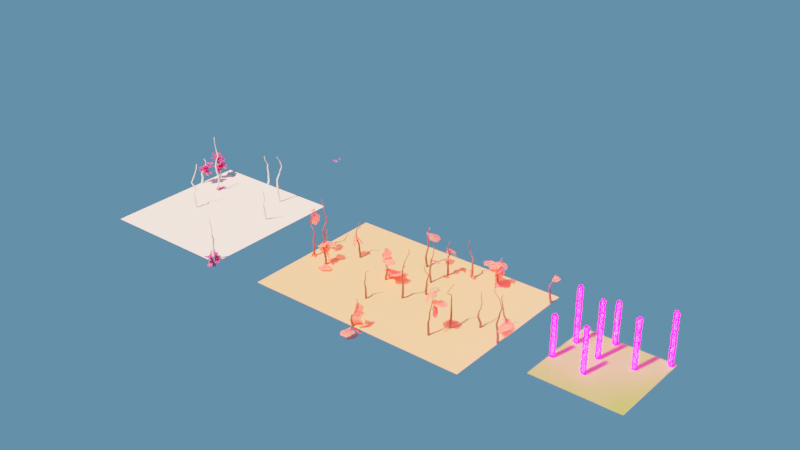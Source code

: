 # Source: LowpolyGeometrynodeTree.blend  (saved by Blender 3.2.0; exported with 4.5.12 LTS)
import bpy
from mathutils import Matrix  # noqa: F401  (used for matrix-valued properties, if any)

bpy.ops.wm.read_factory_settings(use_empty=True)
scene = bpy.context.scene
scene.name = 'Scene'

# ---- collections
col_collection = bpy.data.collections.new('Collection'); scene.collection.children.link(col_collection)
col_leavesone = bpy.data.collections.new('LeavesOne'); scene.collection.children.link(col_leavesone)
col_leavestwo = bpy.data.collections.new('LeavesTwo'); scene.collection.children.link(col_leavestwo)
col_treespawners = bpy.data.collections.new('TreeSpawners'); scene.collection.children.link(col_treespawners)

# ---- images (referenced by path relative to the original .blend; pixels are not part of the script)
import os
ASSET_DIR = os.environ.get("B2B_ASSET_DIR", "")  # directory of the original .blend (textures are referenced by path, not embedded)
HERE = os.path.dirname(os.path.abspath(__file__))  # packed textures are extracted next to this script under _unpacked/

def load_image(name, relpath, width, height, colorspace="sRGB"):
    """Load a texture the original file referenced (path relative to the .blend, or extracted next to this script)."""
    p = next((c for c in (os.path.join(HERE, relpath), os.path.join(ASSET_DIR, relpath)) if relpath and os.path.exists(c)), "")
    if p:
        img = bpy.data.images.load(p, check_existing=True)
        img.name = name
    else:  # same state as the original file: an image datablock whose file is absent (Cycles renders it pink)
        img = bpy.data.images.new(name, width, height)
        img.source = "FILE"
        img.filepath = "//" + (relpath or name)
    img.colorspace_settings.name = colorspace
    return img
img_italiancypress_png = load_image('ItalianCypress.png', 'resources/ItalianCypress.png', 1024, 1024, 'sRGB')
img_tree_leaf_texture_plant_green_transparent_png_1407608_png = load_image('tree-leaf-texture-plant-green-transparent-png-1407608.png', 'resources/tree-leaf-texture-plant-green-transparent-png-1407608.png', 1024, 1024, 'sRGB')
img_leaves2_png = load_image('Leaves2.png', 'resources/Leaves2.png', 1024, 1024, 'sRGB')

# ---- materials (node trees are filled in below, after node groups)
mat_italiancypress = bpy.data.materials.new('ItalianCypress')
mat_italiancypress.alpha_threshold = 0.4471
mat_leave = bpy.data.materials.new('Leave')
mat_leaves2 = bpy.data.materials.new('Leaves2')
mat_leaves2.alpha_threshold = 0.1911
mat_material = bpy.data.materials.new('Material')
mat_evergreentree_001 = bpy.data.materials.new('EverGreenTree.001')
mat_woodmaterial = bpy.data.materials.new('WoodMaterial')
mat_ground = bpy.data.materials.new('Ground')

# ---- node groups
ng_evergreenbasedonsurface = bpy.data.node_groups.new('EverGreenBasedOnSurface', 'GeometryNodeTree')
_s = ng_evergreenbasedonsurface.interface.new_socket(name='Instances', in_out='OUTPUT', socket_type='NodeSocketGeometry')
_s = ng_evergreenbasedonsurface.interface.new_socket(name='CurveUV', in_out='OUTPUT', socket_type='NodeSocketVector')
_s = ng_evergreenbasedonsurface.interface.new_socket(name='CurveLengths', in_out='OUTPUT', socket_type='NodeSocketVector')
_s = ng_evergreenbasedonsurface.interface.new_socket(name='Unique Pos Of Each tree', in_out='OUTPUT', socket_type='NodeSocketVector')
_s = ng_evergreenbasedonsurface.interface.new_socket(name='Mesh', in_out='INPUT', socket_type='NodeSocketGeometry')
_s = ng_evergreenbasedonsurface.interface.new_socket(name='Seed', in_out='INPUT', socket_type='NodeSocketInt')
_s = ng_evergreenbasedonsurface.interface.new_socket(name='Tree Length Min', in_out='INPUT', socket_type='NodeSocketFloat')
_s = ng_evergreenbasedonsurface.interface.new_socket(name='Tree Length Max', in_out='INPUT', socket_type='NodeSocketFloat')
_s.default_value = 1.0
_s = ng_evergreenbasedonsurface.interface.new_socket(name='Tree Beging Place', in_out='INPUT', socket_type='NodeSocketFloat')
_s.default_value = 0.5
_s.min_value = 0.0
_s.max_value = 1.0
_s = ng_evergreenbasedonsurface.interface.new_socket(name='TreeTrunkRadius', in_out='INPUT', socket_type='NodeSocketFloat')
_s.default_value = 0.1
_s.min_value = -1e+04
_s.max_value = 1e+04
_s = ng_evergreenbasedonsurface.interface.new_socket(name='Tree Upper Part', in_out='INPUT', socket_type='NodeSocketFloat')
_s.default_value = 0.7
_s.min_value = -1e+04
_s.max_value = 1e+04
_s = ng_evergreenbasedonsurface.interface.new_socket(name='Trees Density Factor', in_out='INPUT', socket_type='NodeSocketFloat')
_s.subtype = 'FACTOR'
_s.default_value = 1.0
_s.min_value = 0.0
_s.max_value = 1.0
_s = ng_evergreenbasedonsurface.interface.new_socket(name='LeavesSize', in_out='INPUT', socket_type='NodeSocketFloat')
_s.default_value = 0.5
_s.min_value = -1e+04
_s.max_value = 1e+04
_s = ng_evergreenbasedonsurface.interface.new_socket(name='Leaves Densioty Factor', in_out='INPUT', socket_type='NodeSocketFloat')
_s.subtype = 'FACTOR'
_s.default_value = 10.0
_s.min_value = 0.0
_s.max_value = 100.0
ng_evergreenbasedonsurface.is_modifier = True
# nodes of 'EverGreenBasedOnSurface' reference scene objects; filled in after objects exist
ng_geometry_nodes = bpy.data.node_groups.new('Geometry Nodes', 'GeometryNodeTree')
_s = ng_geometry_nodes.interface.new_socket(name='Geometry', in_out='OUTPUT', socket_type='NodeSocketGeometry')
_s = ng_geometry_nodes.interface.new_socket(name='CurveUV', in_out='OUTPUT', socket_type='NodeSocketVector')
_s = ng_geometry_nodes.interface.new_socket(name='CurveLengths', in_out='OUTPUT', socket_type='NodeSocketVector')
_s = ng_geometry_nodes.interface.new_socket(name='Unique Pos Of Each tree', in_out='OUTPUT', socket_type='NodeSocketVector')
_s = ng_geometry_nodes.interface.new_socket(name='Geometry', in_out='INPUT', socket_type='NodeSocketGeometry')
_s = ng_geometry_nodes.interface.new_socket(name='Seed', in_out='INPUT', socket_type='NodeSocketInt')
_s = ng_geometry_nodes.interface.new_socket(name='Leaves Densioty Factor', in_out='INPUT', socket_type='NodeSocketFloat')
_s.subtype = 'FACTOR'
_s.default_value = 0.2267
_s.min_value = 0.0
_s.max_value = 100.0
_s = ng_geometry_nodes.interface.new_socket(name='LeavesSize', in_out='INPUT', socket_type='NodeSocketFloat')
_s.default_value = 0.5
_s.min_value = -1e+04
_s.max_value = 1e+04
_s = ng_geometry_nodes.interface.new_socket(name='Trees Density Factor', in_out='INPUT', socket_type='NodeSocketFloat')
_s.subtype = 'FACTOR'
_s.default_value = 0.03333
_s.min_value = 0.0
_s.max_value = 1.0
ng_geometry_nodes.is_modifier = True
_N = ng_geometry_nodes.nodes; _L = ng_geometry_nodes.links
n0 = _N.new('NodeGroupOutput'); n0.name = 'Group Output'; n0.location = (680, 40)
n1 = _N.new('NodeReroute'); n1.name = 'Reroute'; n1.location = (-100, -180)
n1.width = 16
n1.socket_idname = 'NodeSocketGeometry'
n2 = _N.new('GeometryNodeJoinGeometry'); n2.name = 'Join Geometry'; n2.location = (460, -140)
n3 = _N.new('NodeGroupInput'); n3.name = 'Group Input'; n3.location = (-340, 0)
n4 = _N.new('GeometryNodeGroup'); n4.name = 'Group'; n4.location = (80, 60)
n4.width = 246
n4.node_tree = ng_evergreenbasedonsurface
n4.inputs[2].default_value = 20.0
n4.inputs[3].default_value = 30.0
n4.inputs[4].default_value = 0.1
n4.inputs[5].default_value = 0.4
n4.inputs[6].default_value = 2.8
_L.new(n1.outputs[0], n4.inputs[0])
_L.new(n4.outputs[0], n2.inputs[0])
_L.new(n3.outputs[1], n4.inputs[1])
_L.new(n2.outputs[0], n0.inputs[0])
_L.new(n3.outputs[0], n1.inputs[0])
_L.new(n1.outputs[0], n2.inputs[0])
_L.new(n4.outputs[1], n0.inputs[1])
_L.new(n4.outputs[2], n0.inputs[2])
_L.new(n4.outputs[3], n0.inputs[3])
_L.new(n3.outputs[2], n4.inputs[9])
_L.new(n3.outputs[3], n4.inputs[8])
_L.new(n3.outputs[4], n4.inputs[7])
n0.is_active_output = True
ng_noisebranches = bpy.data.node_groups.new('NoiseBranches', 'GeometryNodeTree')
_s = ng_noisebranches.interface.new_socket(name='The Noise', in_out='OUTPUT', socket_type='NodeSocketVector')
_s.description = 'Goes between -1 and 1'
_s = ng_noisebranches.interface.new_socket(name='Noise Resolution', in_out='INPUT', socket_type='NodeSocketFloat')
_s.min_value = -1e+04
_s.max_value = 1e+04
_s = ng_noisebranches.interface.new_socket(name='Seed', in_out='INPUT', socket_type='NodeSocketFloat')
_s.default_value = 3.2
_s.min_value = -1000.0
_s.max_value = 1000.0
_s = ng_noisebranches.interface.new_socket(name='Noise Intensity', in_out='INPUT', socket_type='NodeSocketFloat')
_s.default_value = 1.3
_s.min_value = -1e+04
_s.max_value = 1e+04
_N = ng_noisebranches.nodes; _L = ng_noisebranches.links
n0 = _N.new('GeometryNodeInputPosition'); n0.name = 'Position'; n0.location = (-593, 118)
n1 = _N.new('ShaderNodeVectorMath'); n1.name = 'Vector Math.002'; n1.location = (333, 133)
n1.operation = 'MULTIPLY'
n2 = _N.new('ShaderNodeVectorMath'); n2.name = 'Vector Math.003'; n2.location = (510, 133)
n2.operation = 'MULTIPLY'
n3 = _N.new('ShaderNodeVectorMath'); n3.name = 'Vector Math'; n3.location = (-387, 82)
n4 = _N.new('ShaderNodeVectorMath'); n4.name = 'Vector Math.001'; n4.location = (-555, -65)
n4.operation = 'SCALE'
n4.inputs[3].default_value = 521.0
n5 = _N.new('ShaderNodeCombineXYZ'); n5.name = 'Combine XYZ'; n5.location = (-707, -96)
n6 = _N.new('NodeGroupInput'); n6.name = 'Group Input.001'; n6.location = (-867, -109)
n7 = _N.new('NodeGroupInput'); n7.name = 'Group Input.002'; n7.location = (244, -17)
n8 = _N.new('ShaderNodeVectorMath'); n8.name = 'Vector Math.004'; n8.location = (-107, 357)
n8.operation = 'SUBTRACT'
n8.inputs[1].default_value = (0.5, 0.5, 0.5)
n9 = _N.new('NodeGroupOutput'); n9.name = 'Group Output'; n9.location = (913, 142)
n10 = _N.new('ShaderNodeTexNoise'); n10.name = 'Noise Texture'; n10.location = (-260, 333)
n10.inputs[3].default_value = 3.0
n10.inputs[4].default_value = 0.2583
n11 = _N.new('GeometryNodeSplineParameter'); n11.name = 'Spline Parameter.001'; n11.location = (-219, -175)
n12 = _N.new('ShaderNodeVectorMath'); n12.name = 'Vector Math.005'; n12.location = (61, 377)
n12.operation = 'MULTIPLY'
n12.inputs[1].default_value = (2.0, 2.0, 2.0)
n13 = _N.new('NodeGroupInput'); n13.name = 'Group Input'; n13.location = (-745, 268)
_L.new(n0.outputs[0], n3.inputs[0])
_L.new(n3.outputs[0], n10.inputs[0])
_L.new(n5.outputs[0], n4.inputs[0])
_L.new(n4.outputs[0], n3.inputs[1])
_L.new(n1.outputs[0], n2.inputs[0])
_L.new(n2.outputs[0], n9.inputs[0])
_L.new(n13.outputs[0], n10.inputs[2])
_L.new(n6.outputs[1], n5.inputs[0])
_L.new(n6.outputs[1], n5.inputs[1])
_L.new(n6.outputs[1], n5.inputs[2])
_L.new(n7.outputs[2], n2.inputs[1])
_L.new(n10.outputs[1], n8.inputs[0])
_L.new(n8.outputs[0], n12.inputs[0])
_L.new(n12.outputs[0], n1.inputs[0])
_L.new(n11.outputs[0], n1.inputs[1])
n9.is_active_output = True
ng_noisemaintrunk = bpy.data.node_groups.new('NoiseMainTrunk', 'GeometryNodeTree')
_s = ng_noisemaintrunk.interface.new_socket(name='The Noise', in_out='OUTPUT', socket_type='NodeSocketVector')
_s.description = 'Goes between -1 and 1'
_s = ng_noisemaintrunk.interface.new_socket(name='Noise Resolution', in_out='INPUT', socket_type='NodeSocketFloat')
_s.min_value = -1e+04
_s.max_value = 1e+04
_s = ng_noisemaintrunk.interface.new_socket(name='Seed', in_out='INPUT', socket_type='NodeSocketFloat')
_s.default_value = 3.2
_s.min_value = -1000.0
_s.max_value = 1000.0
_s = ng_noisemaintrunk.interface.new_socket(name='Noise Intensity', in_out='INPUT', socket_type='NodeSocketFloat')
_s.default_value = 1.3
_s.min_value = -1e+04
_s.max_value = 1e+04
_N = ng_noisemaintrunk.nodes; _L = ng_noisemaintrunk.links
n0 = _N.new('GeometryNodeInputPosition'); n0.name = 'Position'; n0.location = (-593, 118)
n1 = _N.new('ShaderNodeVectorMath'); n1.name = 'Vector Math.002'; n1.location = (333, 133)
n1.operation = 'MULTIPLY'
n2 = _N.new('ShaderNodeVectorMath'); n2.name = 'Vector Math.003'; n2.location = (510, 133)
n2.operation = 'MULTIPLY'
n3 = _N.new('ShaderNodeVectorMath'); n3.name = 'Vector Math'; n3.location = (-387, 82)
n4 = _N.new('ShaderNodeVectorMath'); n4.name = 'Vector Math.001'; n4.location = (-555, -65)
n4.operation = 'SCALE'
n4.inputs[3].default_value = 521.0
n5 = _N.new('ShaderNodeCombineXYZ'); n5.name = 'Combine XYZ'; n5.location = (-707, -96)
n6 = _N.new('NodeGroupInput'); n6.name = 'Group Input.001'; n6.location = (-867, -109)
n7 = _N.new('GeometryNodeSplineParameter'); n7.name = 'Spline Parameter.001'; n7.location = (-219, -175)
n8 = _N.new('NodeGroupInput'); n8.name = 'Group Input.002'; n8.location = (244, -17)
n9 = _N.new('NodeGroupInput'); n9.name = 'Group Input'; n9.location = (-745, 268)
n10 = _N.new('ShaderNodeVectorMath'); n10.name = 'Vector Math.004'; n10.location = (-107, 357)
n10.operation = 'SUBTRACT'
n10.inputs[1].default_value = (0.5, 0.5, 0.5)
n11 = _N.new('ShaderNodeVectorMath'); n11.name = 'Vector Math.005'; n11.location = (113, 345)
n11.operation = 'MULTIPLY'
n11.inputs[1].default_value = (2.0, 2.0, 2.0)
n12 = _N.new('ShaderNodeTexNoise'); n12.name = 'Noise Texture'; n12.location = (-260, 333)
n12.inputs[3].default_value = 3.0
n12.inputs[4].default_value = 0.25
n13 = _N.new('ShaderNodeMath'); n13.name = 'Math.002'; n13.location = (-58, -134)
n13.operation = 'MULTIPLY'
n13.inputs[1].default_value = 3.14
n14 = _N.new('ShaderNodeMath'); n14.name = 'Math.003'; n14.location = (97, -131)
n14.width = 100
n14.operation = 'SINE'
n15 = _N.new('NodeGroupOutput'); n15.name = 'Group Output'; n15.location = (913, 142)
_L.new(n7.outputs[0], n13.inputs[0])
_L.new(n13.outputs[0], n14.inputs[0])
_L.new(n0.outputs[0], n3.inputs[0])
_L.new(n3.outputs[0], n12.inputs[0])
_L.new(n5.outputs[0], n4.inputs[0])
_L.new(n4.outputs[0], n3.inputs[1])
_L.new(n14.outputs[0], n1.inputs[1])
_L.new(n1.outputs[0], n2.inputs[0])
_L.new(n2.outputs[0], n15.inputs[0])
_L.new(n9.outputs[0], n12.inputs[2])
_L.new(n6.outputs[1], n5.inputs[0])
_L.new(n6.outputs[1], n5.inputs[1])
_L.new(n6.outputs[1], n5.inputs[2])
_L.new(n8.outputs[2], n2.inputs[1])
_L.new(n12.outputs[1], n10.inputs[0])
_L.new(n10.outputs[0], n11.inputs[0])
_L.new(n11.outputs[0], n1.inputs[0])
n15.is_active_output = True
ng_rotation_to_x_vector = bpy.data.node_groups.new('Rotation To X-Vector', 'GeometryNodeTree')
_s = ng_rotation_to_x_vector.interface.new_socket(name='X Vector', in_out='OUTPUT', socket_type='NodeSocketVector')
_s = ng_rotation_to_x_vector.interface.new_socket(name='Rotation', in_out='INPUT', socket_type='NodeSocketVector')
_s.min_value = -1e+04
_s.max_value = 1e+04
_N = ng_rotation_to_x_vector.nodes; _L = ng_rotation_to_x_vector.links
n0 = _N.new('NodeGroupInput'); n0.name = 'Group Input'; n0.location = (-993, 46)
n1 = _N.new('ShaderNodeMath'); n1.name = 'Math.014'; n1.location = (-542, 87)
n1.operation = 'COSINE'
n2 = _N.new('ShaderNodeMath'); n2.name = 'Math'; n2.location = (-309, 249)
n2.operation = 'MULTIPLY'
n3 = _N.new('ShaderNodeMath'); n3.name = 'Math.013'; n3.location = (-550, 266)
n3.operation = 'COSINE'
n4 = _N.new('ShaderNodeMath'); n4.name = 'Math.001'; n4.location = (-310, 33)
n4.operation = 'MULTIPLY'
n5 = _N.new('ShaderNodeMath'); n5.name = 'Math.012'; n5.location = (-550, -309)
n5.operation = 'SINE'
n6 = _N.new('ShaderNodeMath'); n6.name = 'Math.015'; n6.location = (-545, -115)
n6.operation = 'SINE'
n7 = _N.new('ShaderNodeCombineXYZ'); n7.name = 'Combine XYZ'; n7.location = (253, 100)
n8 = _N.new('NodeGroupOutput'); n8.name = 'Group Output'; n8.location = (469, 88)
n9 = _N.new('ShaderNodeSeparateXYZ'); n9.name = 'Separate XYZ'; n9.location = (-803, 93)
n10 = _N.new('ShaderNodeMath'); n10.name = 'Math.002'; n10.location = (33, 170)
n10.operation = 'MULTIPLY'
n10.inputs[1].default_value = 1.0
_L.new(n0.outputs[0], n9.inputs[0])
_L.new(n9.outputs[1], n3.inputs[0])
_L.new(n9.outputs[2], n1.inputs[0])
_L.new(n9.outputs[2], n5.inputs[0])
_L.new(n7.outputs[0], n8.inputs[0])
_L.new(n3.outputs[0], n2.inputs[0])
_L.new(n1.outputs[0], n2.inputs[1])
_L.new(n3.outputs[0], n4.inputs[0])
_L.new(n5.outputs[0], n4.inputs[1])
_L.new(n2.outputs[0], n10.inputs[0])
_L.new(n4.outputs[0], n7.inputs[1])
_L.new(n6.outputs[0], n7.inputs[2])
_L.new(n9.outputs[1], n6.inputs[0])
_L.new(n10.outputs[0], n7.inputs[0])
n8.is_active_output = True
ng_branch = bpy.data.node_groups.new('Branch', 'GeometryNodeTree')
_s = ng_branch.interface.new_socket(name='Instances', in_out='OUTPUT', socket_type='NodeSocketGeometry')
_s = ng_branch.interface.new_socket(name='Main Trunk', in_out='INPUT', socket_type='NodeSocketGeometry')
_s = ng_branch.interface.new_socket(name='Seed', in_out='INPUT', socket_type='NodeSocketInt')
_s.min_value = -10000
_s.max_value = 10000
_s = ng_branch.interface.new_socket(name='Begining Area Of Branches', in_out='INPUT', socket_type='NodeSocketFloat')
_s.default_value = 0.5
_s.min_value = 0.0
_s.max_value = 1.0
_s = ng_branch.interface.new_socket(name='Branch Density', in_out='INPUT', socket_type='NodeSocketFloat')
_s.default_value = 0.2667
_s.min_value = -1e+04
_s.max_value = 1e+04
_s = ng_branch.interface.new_socket(name='Branch Length', in_out='INPUT', socket_type='NodeSocketFloat')
_s.default_value = 1.0
_s.min_value = -1e+04
_s.max_value = 1e+04
_s = ng_branch.interface.new_socket(name='Noise Intensity', in_out='INPUT', socket_type='NodeSocketFloat')
_s.default_value = 4.0
_s.min_value = -1e+04
_s.max_value = 1e+04
_s = ng_branch.interface.new_socket(name='Noise Resolution', in_out='INPUT', socket_type='NodeSocketFloat')
_s.default_value = 0.1
_s.min_value = -1e+04
_s.max_value = 1e+04
_s = ng_branch.interface.new_socket(name='Gravity Strength', in_out='INPUT', socket_type='NodeSocketFloat')
_s.default_value = 3.0
_s.min_value = -1e+04
_s.max_value = 1e+04
ng_branch.is_modifier = True
_N = ng_branch.nodes; _L = ng_branch.links
n0 = _N.new('NodeFrame'); n0.name = 'Frame.001'; n0.location = (2456, -206)
n0.label = 'Determining Branch Thicknes'
n0.width = 413
n1 = _N.new('NodeFrame'); n1.name = 'Frame.006'; n1.location = (1106, -294)
n1.label = 'Gravity'
n1.width = 658
n2 = _N.new('NodeFrame'); n2.name = 'Frame.002'; n2.location = (-2524, 65)
n2.label = 'Calculating Branch density'
n2.width = 1391
n3 = _N.new('NodeFrame'); n3.name = 'Frame.003'; n3.location = (-2628, 528)
n3.label = 'Initialisation'
n3.width = 1296
n4 = _N.new('NodeFrame'); n4.name = 'Frame.004'; n4.location = (-679, -591)
n4.label = 'Deciding On Branch Lengths'
n4.width = 1148
n5 = _N.new('NodeFrame'); n5.name = 'Frame.005'; n5.location = (292, -237)
n5.label = 'Distorting Branches'
n5.width = 445
n6 = _N.new('NodeFrame'); n6.name = 'Frame'; n6.location = (-2970, -535)
n6.label = 'Calculating branch alignment'
n6.width = 2088
n7 = _N.new('NodeReroute'); n7.name = 'Reroute.001'; n7.location = (-414, 307)
n7.width = 16
n7.socket_idname = 'NodeSocketFloat'
n8 = _N.new('NodeReroute'); n8.name = 'Reroute'; n8.location = (300, -207)
n8.width = 16
n8.socket_idname = 'NodeSocketVector'
n9 = _N.new('GeometryNodeInstanceOnPoints'); n9.name = 'Instance on Points'; n9.location = (1195, -8)
n10 = _N.new('GeometryNodeRealizeInstances'); n10.name = 'Realize Instances'; n10.location = (1390, 13)
n11 = _N.new('GeometryNodeCurvePrimitiveLine'); n11.name = 'Curve Line'; n11.location = (-727, -158)
n11.hide = True
n12 = _N.new('GeometryNodeResampleCurve'); n12.name = 'Resample Curve'; n12.location = (1610, 20)
n12.keep_last_segment = False
n13 = _N.new('NodeReroute'); n13.name = 'Reroute.002'; n13.location = (2363, 302)
n13.width = 16
n13.socket_idname = 'NodeSocketFloat'
n14 = _N.new('NodeReroute'); n14.name = 'Reroute.003'; n14.location = (38, -230)
n14.width = 16
n14.socket_idname = 'NodeSocketFloat'
n15 = _N.new('ShaderNodeMath'); n15.name = 'Math'; n15.location = (80, -261)
n15.operation = 'MULTIPLY'
n15.inputs[1].default_value = 0.4
n16 = _N.new('GeometryNodeSplineParameter'); n16.name = 'Spline Parameter.001'; n16.location = (57, -84)
n17 = _N.new('ShaderNodeMapRange'); n17.name = 'Map Range'; n17.location = (243, -30)
n17.clamp = False
n17.interpolation_type = 'SMOOTHSTEP'
n18 = _N.new('GeometryNodeSetPosition'); n18.name = 'Set Position'; n18.location = (1992, 36)
n19 = _N.new('GeometryNodeSetPosition'); n19.name = 'Set Position.001'; n19.location = (2815, 58)
n20 = _N.new('GeometryNodeSplineParameter'); n20.name = 'Spline Parameter.003'; n20.location = (30, -127)
n21 = _N.new('ShaderNodeMath'); n21.name = 'Math.009'; n21.location = (343, -58)
n21.operation = 'MULTIPLY'
n22 = _N.new('ShaderNodeMapRange'); n22.name = 'Map Range.003'; n22.location = (185, -30)
n22.interpolation_type = 'SMOOTHERSTEP'
n23 = _N.new('NodeGroupInput'); n23.name = 'Group Input.009'; n23.location = (41, -257)
n23.width = 182
n24 = _N.new('ShaderNodeVectorMath'); n24.name = 'Vector Math'; n24.location = (488, -42)
n24.operation = 'SCALE'
n24.inputs[0].default_value = (0.0, 0.0, -1.0)
n25 = _N.new('NodeGroupInput'); n25.name = 'Group Input.003'; n25.location = (30, -182)
n26 = _N.new('NodeReroute'); n26.name = 'Reroute.004'; n26.location = (719, -90)
n26.width = 16
n26.socket_idname = 'NodeSocketFloat'
n27 = _N.new('ShaderNodeMath'); n27.name = 'Math.001'; n27.location = (376, -151)
n27.use_clamp = True
n28 = _N.new('FunctionNodeRandomValue'); n28.name = 'Random Value.002'; n28.location = (210, -329)
n28.inputs[2].default_value = -0.1
n28.inputs[3].default_value = 0.1
n29 = _N.new('ShaderNodeMath'); n29.name = 'Math.002'; n29.location = (535, -183)
n29.inputs[1].default_value = 0.05
n30 = _N.new('ShaderNodeMath'); n30.name = 'Math.003'; n30.location = (994, -50)
n30.operation = 'MULTIPLY'
n31 = _N.new('NodeGroupInput'); n31.name = 'Group Input.004'; n31.location = (832, -287)
n32 = _N.new('NodeGroupInput'); n32.name = 'Group Input.001'; n32.location = (1035, -249)
n33 = _N.new('FunctionNodeRandomValue'); n33.name = 'Random Value'; n33.location = (1221, -121)
n33.data_type = 'BOOLEAN'
n34 = _N.new('ShaderNodeMapRange'); n34.name = 'Map Range.001'; n34.location = (818, -30)
n35 = _N.new('GeometryNodeSplineParameter'); n35.name = 'Spline Parameter'; n35.location = (556, -188)
n36 = _N.new('GeometryNodeInputRadius'); n36.name = 'Radius'; n36.location = (954, -184)
n37 = _N.new('GeometryNodeCaptureAttribute'); n37.name = 'Capture Attribute'; n37.location = (1126, -31)
n37.capture_items.clear()
n38 = _N.new('GeometryNodeSplineParameter'); n38.name = 'Spline Parameter.002'; n38.location = (178, -218)
n39 = _N.new('GeometryNodeCaptureAttribute'); n39.name = 'Capture Attribute.002'; n39.location = (367, -64)
n39.capture_items.clear()
n40 = _N.new('GeometryNodeCaptureAttribute'); n40.name = 'Capture Attribute.001'; n40.location = (713, -30)
n40.capture_items.clear()
n41 = _N.new('NodeReroute'); n41.name = 'Reroute.011'; n41.location = (-846, 73)
n41.width = 16
n41.socket_idname = 'NodeSocketFloat'
n42 = _N.new('NodeGroupInput'); n42.name = 'Group Input.005'; n42.location = (281, -402)
n42.width = 196
n43 = _N.new('ShaderNodeMapRange'); n43.name = 'Map Range.005'; n43.location = (632, -308)
n43.inputs[1].default_value = 1.0
n43.inputs[3].default_value = 0.1
n44 = _N.new('ShaderNodeMath'); n44.name = 'Math.011'; n44.location = (758, -107)
n44.operation = 'MULTIPLY'
n45 = _N.new('ShaderNodeCombineXYZ'); n45.name = 'Combine XYZ'; n45.location = (978, -30)
n45.inputs[0].default_value = 1.0
n45.inputs[1].default_value = 1.0
n46 = _N.new('ShaderNodeMath'); n46.name = 'Math.007'; n46.location = (538, -146)
n46.operation = 'MULTIPLY'
n47 = _N.new('NodeReroute'); n47.name = 'Reroute.006'; n47.location = (38, -171)
n47.width = 16
n47.socket_idname = 'NodeSocketFloat'
n48 = _N.new('ShaderNodeMath'); n48.name = 'Math.004'; n48.location = (82, -272)
n48.operation = 'MULTIPLY'
n48.inputs[1].default_value = 0.2
n49 = _N.new('ShaderNodeMath'); n49.name = 'Math.005'; n49.location = (95, -444)
n49.operation = 'MULTIPLY'
n50 = _N.new('FunctionNodeRandomValue'); n50.name = 'Random Value.003'; n50.location = (318, -197)
n51 = _N.new('NodeReroute'); n51.name = 'Reroute.005'; n51.location = (-957, -10)
n51.width = 16
n51.socket_idname = 'NodeSocketFloat'
n52 = _N.new('ShaderNodeMath'); n52.name = 'Math.010'; n52.location = (303, -442)
n52.operation = 'MULTIPLY'
n52.inputs[1].default_value = 0.1
n53 = _N.new('GeometryNodeGroup'); n53.name = 'Group'; n53.location = (274, -30)
n53.node_tree = ng_noisebranches
n54 = _N.new('NodeReroute'); n54.name = 'Reroute.007'; n54.location = (918, -688)
n54.width = 16
n54.socket_idname = 'NodeSocketVector'
n55 = _N.new('NodeGroupInput'); n55.name = 'Group Input.007'; n55.location = (30, -60)
n56 = _N.new('NodeReroute'); n56.name = 'Reroute.008'; n56.location = (875, -299)
n56.width = 16
n56.socket_idname = 'NodeSocketVector'
n57 = _N.new('GeometryNodeGroup'); n57.name = 'Group.001'; n57.location = (275, -191)
n57.node_tree = ng_noisemaintrunk
n58 = _N.new('NodeGroupInput'); n58.name = 'Group Input'; n58.location = (30, -59)
n59 = _N.new('GeometryNodeSetCurveRadius'); n59.name = 'Set Curve Radius'; n59.location = (3898, 28)
n60 = _N.new('NodeGroupOutput'); n60.name = 'Group Output'; n60.location = (4063, 27)
n61 = _N.new('FunctionNodeAlignEulerToVector'); n61.name = 'Align Euler to Vector.005'; n61.location = (210, -216)
n62 = _N.new('GeometryNodeInputNormal'); n62.name = 'Normal.003'; n62.location = (30, -338)
n62.legacy_corner_normals = True
n63 = _N.new('GeometryNodeInputTangent'); n63.name = 'Curve Tangent.001'; n63.location = (242, -416)
n64 = _N.new('FunctionNodeRandomValue'); n64.name = 'Random Value.006'; n64.location = (277, -493)
n64.inputs[2].default_value = -6.28
n64.inputs[3].default_value = 6.28
n65 = _N.new('NodeGroupInput'); n65.name = 'Group Input.011'; n65.location = (108, -530)
n66 = _N.new('FunctionNodeRotateEuler'); n66.name = 'Rotate Euler.002'; n66.location = (483, -267)
n66.rotation_type = 'AXIS_ANGLE'
n67 = _N.new('GeometryNodeGroup'); n67.name = 'Group.003'; n67.location = (698, -309)
n67.node_tree = ng_rotation_to_x_vector
n68 = _N.new('FunctionNodeAlignEulerToVector'); n68.name = 'Align Euler to Vector.001'; n68.location = (1376, -206)
n68.axis = 'Z'
n69 = _N.new('ShaderNodeVectorMath'); n69.name = 'Vector Math.001'; n69.location = (886, -226)
n69.operation = 'PROJECT'
n69.inputs[1].default_value = (1.0, 0.0, 0.0)
n70 = _N.new('ShaderNodeVectorMath'); n70.name = 'Vector Math.002'; n70.location = (879, -454)
n70.operation = 'PROJECT'
n70.inputs[1].default_value = (0.0, 1.0, 0.0)
n71 = _N.new('ShaderNodeVectorMath'); n71.name = 'Vector Math.003'; n71.location = (1106, -337)
n72 = _N.new('ShaderNodeVectorMath'); n72.name = 'Vector Math.004'; n72.location = (1372, -416)
n72.operation = 'CROSS_PRODUCT'
n72.inputs[1].default_value = (0.0, 0.0, 1.0)
n73 = _N.new('FunctionNodeRotateEuler'); n73.name = 'Rotate Euler.001'; n73.location = (1721, -166)
n73.rotation_type = 'AXIS_ANGLE'
n74 = _N.new('FunctionNodeRandomValue'); n74.name = 'Random Value.005'; n74.location = (1605, -422)
n74.inputs[2].default_value = 0.1
n75 = _N.new('NodeGroupInput'); n75.name = 'Group Input.010'; n75.location = (1407, -621)
n76 = _N.new('NodeReroute'); n76.name = 'Reroute.012'; n76.location = (2042, -173)
n76.width = 16
n76.socket_idname = 'NodeSocketVector'
n77 = _N.new('NodeReroute'); n77.name = 'Reroute.010'; n77.location = (2050, -38)
n77.width = 16
n77.socket_idname = 'NodeSocketVector'
n78 = _N.new('FunctionNodeEulerToRotation'); n78.name = 'Euler to Rotation'; n78.location = (1155, -8)
n14.parent = n0
n15.parent = n0
n16.parent = n0
n17.parent = n0
n20.parent = n1
n21.parent = n1
n22.parent = n1
n23.parent = n1
n24.parent = n1
n25.parent = n2
n26.parent = n2
n27.parent = n2
n28.parent = n2
n29.parent = n2
n30.parent = n2
n31.parent = n2
n32.parent = n2
n33.parent = n2
n34.parent = n2
n35.parent = n3
n36.parent = n3
n37.parent = n3
n38.parent = n3
n39.parent = n3
n40.parent = n3
n42.parent = n4
n43.parent = n4
n44.parent = n4
n45.parent = n4
n46.parent = n4
n47.parent = n4
n48.parent = n4
n49.parent = n4
n50.parent = n4
n52.parent = n1
n53.parent = n5
n55.parent = n5
n57.parent = n5
n58.parent = n3
n61.parent = n6
n62.parent = n6
n63.parent = n6
n64.parent = n6
n65.parent = n6
n66.parent = n6
n67.parent = n6
n68.parent = n6
n69.parent = n6
n70.parent = n6
n71.parent = n6
n72.parent = n6
n73.parent = n6
n74.parent = n6
n75.parent = n6
n76.parent = n6
n77.parent = n6
_L.new(n58.outputs[0], n39.inputs[0])
_L.new(n9.outputs[0], n10.inputs[0])
_L.new(n11.outputs[0], n9.inputs[2])
_L.new(n33.outputs[3], n9.inputs[1])
_L.new(n59.outputs[0], n60.inputs[0])
_L.new(n17.outputs[0], n59.inputs[2])
_L.new(n10.outputs[0], n12.inputs[0])
_L.new(n16.outputs[0], n17.inputs[0])
_L.new(n8.outputs[0], n78.inputs[0])
_L.new(n37.outputs[0], n9.inputs[0])
_L.new(n32.outputs[1], n33.inputs[8])
_L.new(n37.outputs[1], n7.inputs[0])
_L.new(n7.outputs[0], n13.inputs[0])
_L.new(n13.outputs[0], n14.inputs[0])
_L.new(n36.outputs[0], n37.inputs[1])
_L.new(n14.outputs[0], n17.inputs[3])
_L.new(n14.outputs[0], n15.inputs[0])
_L.new(n15.outputs[0], n17.inputs[4])
_L.new(n40.outputs[0], n37.inputs[0])
_L.new(n35.outputs[0], n40.inputs[1])
_L.new(n26.outputs[0], n34.inputs[0])
_L.new(n25.outputs[2], n27.inputs[0])
_L.new(n25.outputs[1], n28.inputs[8])
_L.new(n28.outputs[1], n27.inputs[1])
_L.new(n27.outputs[0], n29.inputs[0])
_L.new(n27.outputs[0], n34.inputs[1])
_L.new(n29.outputs[0], n34.inputs[2])
_L.new(n34.outputs[0], n30.inputs[0])
_L.new(n30.outputs[0], n33.inputs[6])
_L.new(n31.outputs[3], n30.inputs[1])
_L.new(n39.outputs[0], n40.inputs[0])
_L.new(n38.outputs[1], n39.inputs[1])
_L.new(n39.outputs[1], n51.inputs[0])
_L.new(n47.outputs[0], n48.inputs[0])
_L.new(n47.outputs[0], n49.inputs[0])
_L.new(n48.outputs[0], n50.inputs[2])
_L.new(n49.outputs[0], n50.inputs[3])
_L.new(n42.outputs[1], n50.inputs[8])
_L.new(n45.outputs[0], n54.inputs[0])
_L.new(n50.outputs[1], n46.inputs[0])
_L.new(n18.outputs[0], n19.inputs[0])
_L.new(n12.outputs[0], n18.inputs[0])
_L.new(n46.outputs[0], n44.inputs[0])
_L.new(n42.outputs[4], n46.inputs[1])
_L.new(n55.outputs[1], n53.inputs[1])
_L.new(n55.outputs[5], n53.inputs[2])
_L.new(n55.outputs[6], n53.inputs[0])
_L.new(n77.outputs[0], n8.inputs[0])
_L.new(n19.outputs[0], n59.inputs[0])
_L.new(n20.outputs[0], n22.inputs[0])
_L.new(n21.outputs[0], n24.inputs[3])
_L.new(n22.outputs[0], n21.inputs[0])
_L.new(n24.outputs[0], n19.inputs[3])
_L.new(n23.outputs[7], n52.inputs[0])
_L.new(n40.outputs[1], n26.inputs[0])
_L.new(n40.outputs[1], n41.inputs[0])
_L.new(n41.outputs[0], n43.inputs[0])
_L.new(n44.outputs[0], n45.inputs[2])
_L.new(n43.outputs[0], n44.inputs[1])
_L.new(n42.outputs[2], n43.inputs[2])
_L.new(n51.outputs[0], n47.inputs[0])
_L.new(n76.outputs[0], n77.inputs[0])
_L.new(n68.outputs[0], n73.inputs[0])
_L.new(n69.outputs[0], n71.inputs[0])
_L.new(n71.outputs[0], n72.inputs[0])
_L.new(n70.outputs[0], n71.inputs[1])
_L.new(n71.outputs[0], n68.inputs[2])
_L.new(n72.outputs[0], n73.inputs[1])
_L.new(n72.outputs[0], n73.inputs[2])
_L.new(n74.outputs[1], n73.inputs[3])
_L.new(n75.outputs[1], n74.inputs[8])
_L.new(n62.outputs[0], n61.inputs[2])
_L.new(n61.outputs[0], n66.inputs[0])
_L.new(n63.outputs[0], n66.inputs[2])
_L.new(n64.outputs[1], n66.inputs[3])
_L.new(n65.outputs[1], n64.inputs[8])
_L.new(n66.outputs[0], n67.inputs[0])
_L.new(n67.outputs[0], n69.inputs[0])
_L.new(n67.outputs[0], n70.inputs[0])
_L.new(n73.outputs[0], n76.inputs[0])
_L.new(n52.outputs[0], n21.inputs[1])
_L.new(n54.outputs[0], n9.inputs[6])
_L.new(n55.outputs[1], n57.inputs[1])
_L.new(n55.outputs[6], n57.inputs[0])
_L.new(n55.outputs[5], n57.inputs[2])
_L.new(n56.outputs[0], n18.inputs[3])
_L.new(n57.outputs[0], n56.inputs[0])
_L.new(n78.outputs[0], n9.inputs[5])
n60.is_active_output = True
ng_leaves = bpy.data.node_groups.new('Leaves', 'GeometryNodeTree')
_s = ng_leaves.interface.new_socket(name='Curve', in_out='OUTPUT', socket_type='NodeSocketGeometry')
_s = ng_leaves.interface.new_socket(name='Branch Curve', in_out='INPUT', socket_type='NodeSocketGeometry')
_s = ng_leaves.interface.new_socket(name='Leaves Cokllection', in_out='INPUT', socket_type='NodeSocketGeometry')
_s = ng_leaves.interface.new_socket(name='Leaves Density', in_out='INPUT', socket_type='NodeSocketFloat')
_s.subtype = 'FACTOR'
_s.default_value = 0.5
_s.min_value = 0.0
_s.max_value = 1.0
_s = ng_leaves.interface.new_socket(name='Seed', in_out='INPUT', socket_type='NodeSocketInt')
_s.min_value = -10000
_s.max_value = 10000
_s = ng_leaves.interface.new_socket(name='Leaves Size', in_out='INPUT', socket_type='NodeSocketFloat')
_s.default_value = 3.0
_s.min_value = -1e+04
_s.max_value = 1e+04
ng_leaves.is_modifier = True
_N = ng_leaves.nodes; _L = ng_leaves.links
n0 = _N.new('NodeFrame'); n0.name = 'Frame.001'; n0.location = (-133, -481)
n0.label = 'Determining Size'
n0.width = 579
n1 = _N.new('NodeFrame'); n1.name = 'Frame'; n1.location = (-3191, -331)
n1.label = 'Leaves Alignment'
n1.width = 2464
n2 = _N.new('GeometryNodeInstanceOnPoints'); n2.name = 'Instance on Points'; n2.location = (401, 26)
n2.inputs[3].default_value = True
n3 = _N.new('NodeGroupOutput'); n3.name = 'Group Output'; n3.location = (737, 32)
n4 = _N.new('GeometryNodeResampleCurve'); n4.name = 'Resample Curve.001'; n4.location = (-435, 2)
n4.keep_last_segment = False
n5 = _N.new('FunctionNodeRandomValue'); n5.name = 'Random Value'; n5.location = (-11, -85)
n5.data_type = 'BOOLEAN'
n6 = _N.new('NodeReroute'); n6.name = 'Reroute.002'; n6.location = (-272, -422)
n6.width = 16
n6.socket_idname = 'NodeSocketVector'
n7 = _N.new('NodeGroupInput'); n7.name = 'Group Input.001'; n7.location = (-172, -208)
n7.hide = True
n8 = _N.new('NodeGroupInput'); n8.name = 'Group Input.006'; n8.location = (347, -200)
n9 = _N.new('NodeGroupInput'); n9.name = 'Group Input.005'; n9.location = (30, -191)
n10 = _N.new('ShaderNodeMath'); n10.name = 'Math'; n10.location = (409, -30)
n10.operation = 'MULTIPLY'
n11 = _N.new('FunctionNodeRandomValue'); n11.name = 'Random Value.004'; n11.location = (190, -123)
n11.inputs[2].default_value = 0.5
n12 = _N.new('NodeGroupInput'); n12.name = 'Group Input.002'; n12.location = (30, -62)
n13 = _N.new('NodeGroupInput'); n13.name = 'Group Input.004'; n13.location = (2023, -451)
n13.hide = True
n14 = _N.new('ShaderNodeVectorMath'); n14.name = 'Vector Math.004'; n14.location = (1872, -274)
n14.operation = 'CROSS_PRODUCT'
n14.inputs[1].default_value = (0.0, 0.0, 1.0)
n15 = _N.new('NodeGroupInput'); n15.name = 'Group Input.003'; n15.location = (648, -409)
n16 = _N.new('ShaderNodeVectorMath'); n16.name = 'Vector Math.003'; n16.location = (1758, -86)
n17 = _N.new('FunctionNodeAlignEulerToVector'); n17.name = 'Align Euler to Vector.001'; n17.location = (1978, -96)
n18 = _N.new('FunctionNodeRandomValue'); n18.name = 'Random Value.003'; n18.location = (2170, -305)
n18.inputs[2].default_value = -3.14
n18.inputs[3].default_value = 0.6
n19 = _N.new('FunctionNodeRotateEuler'); n19.name = 'Rotate Euler.001'; n19.location = (2198, -55)
n19.rotation_type = 'AXIS_ANGLE'
n20 = _N.new('FunctionNodeRandomValue'); n20.name = 'Random Value.002'; n20.location = (831, -326)
n20.inputs[2].default_value = -6.14
n20.inputs[3].default_value = 6.14
n21 = _N.new('GeometryNodeInputTangent'); n21.name = 'Curve Tangent'; n21.location = (829, -266)
n22 = _N.new('GeometryNodeInputNormal'); n22.name = 'Normal.001'; n22.location = (282, -420)
n22.legacy_corner_normals = True
n23 = _N.new('FunctionNodeRotateEuler'); n23.name = 'Rotate Euler'; n23.location = (1050, -67)
n23.rotation_type = 'AXIS_ANGLE'
n24 = _N.new('NodeReroute'); n24.name = 'Reroute'; n24.location = (435, -293)
n24.width = 16
n24.socket_idname = 'NodeSocketVector'
n25 = _N.new('ShaderNodeVectorMath'); n25.name = 'Vector Math'; n25.location = (464, -365)
n25.operation = 'SCALE'
n25.inputs[3].default_value = -1.0
n26 = _N.new('GeometryNodeSwitch'); n26.name = 'Switch'; n26.location = (648, -174)
n26.input_type = 'VECTOR'
n27 = _N.new('FunctionNodeRandomValue'); n27.name = 'Random Value.001'; n27.location = (187, -66)
n28 = _N.new('ShaderNodeMath'); n28.name = 'Math.002'; n28.location = (375, -62)
n28.operation = 'LESS_THAN'
n29 = _N.new('FunctionNodeAlignEulerToVector'); n29.name = 'Align Euler to Vector'; n29.location = (824, -66)
n30 = _N.new('ShaderNodeVectorMath'); n30.name = 'Vector Math.002'; n30.location = (1543, -232)
n30.operation = 'PROJECT'
n30.inputs[1].default_value = (0.0, 1.0, 0.0)
n31 = _N.new('ShaderNodeVectorMath'); n31.name = 'Vector Math.001'; n31.location = (1538, -30)
n31.operation = 'PROJECT'
n31.inputs[1].default_value = (1.0, 0.0, 0.0)
n32 = _N.new('NodeReroute'); n32.name = 'Reroute.001'; n32.location = (2426, -97)
n32.width = 16
n32.socket_idname = 'NodeSocketVector'
n33 = _N.new('GeometryNodeGroup'); n33.name = 'Group'; n33.location = (1255, -65)
n33.node_tree = ng_rotation_to_x_vector
n34 = _N.new('NodeGroupInput'); n34.name = 'Group Input'; n34.location = (-635, 2)
n35 = _N.new('FunctionNodeEulerToRotation'); n35.name = 'Euler to Rotation'; n35.location = (361, 26)
n8.parent = n0
n9.parent = n0
n10.parent = n0
n11.parent = n0
n12.parent = n1
n13.parent = n1
n14.parent = n1
n15.parent = n1
n16.parent = n1
n17.parent = n1
n18.parent = n1
n19.parent = n1
n20.parent = n1
n21.parent = n1
n22.parent = n1
n23.parent = n1
n24.parent = n1
n25.parent = n1
n26.parent = n1
n27.parent = n1
n28.parent = n1
n29.parent = n1
n30.parent = n1
n31.parent = n1
n32.parent = n1
n33.parent = n1
_L.new(n34.outputs[0], n4.inputs[0])
_L.new(n4.outputs[0], n2.inputs[0])
_L.new(n34.outputs[1], n2.inputs[2])
_L.new(n2.outputs[0], n3.inputs[0])
_L.new(n5.outputs[3], n2.inputs[1])
_L.new(n34.outputs[2], n5.inputs[6])
_L.new(n29.outputs[0], n23.inputs[0])
_L.new(n7.outputs[3], n5.inputs[8])
_L.new(n22.outputs[0], n25.inputs[0])
_L.new(n25.outputs[0], n26.inputs[2])
_L.new(n26.outputs[0], n29.inputs[2])
_L.new(n27.outputs[1], n28.inputs[0])
_L.new(n28.outputs[0], n26.inputs[0])
_L.new(n12.outputs[3], n27.inputs[8])
_L.new(n22.outputs[0], n24.inputs[0])
_L.new(n24.outputs[0], n26.inputs[1])
_L.new(n32.outputs[0], n6.inputs[0])
_L.new(n6.outputs[0], n35.inputs[0])
_L.new(n23.outputs[0], n33.inputs[0])
_L.new(n21.outputs[0], n23.inputs[2])
_L.new(n20.outputs[1], n23.inputs[3])
_L.new(n33.outputs[0], n31.inputs[0])
_L.new(n31.outputs[0], n16.inputs[0])
_L.new(n33.outputs[0], n30.inputs[0])
_L.new(n17.outputs[0], n19.inputs[0])
_L.new(n30.outputs[0], n16.inputs[1])
_L.new(n19.outputs[0], n32.inputs[0])
_L.new(n16.outputs[0], n14.inputs[0])
_L.new(n14.outputs[0], n19.inputs[2])
_L.new(n18.outputs[1], n19.inputs[3])
_L.new(n16.outputs[0], n17.inputs[2])
_L.new(n15.outputs[3], n20.inputs[8])
_L.new(n13.outputs[3], n18.inputs[8])
_L.new(n9.outputs[3], n11.inputs[8])
_L.new(n11.outputs[1], n10.inputs[0])
_L.new(n10.outputs[0], n2.inputs[6])
_L.new(n8.outputs[4], n10.inputs[1])
_L.new(n35.outputs[0], n2.inputs[5])
n3.is_active_output = True
ng_lowpolytree = bpy.data.node_groups.new('LowPolyTree', 'GeometryNodeTree')
_s = ng_lowpolytree.interface.new_socket(name='Curve', in_out='OUTPUT', socket_type='NodeSocketGeometry')
_s = ng_lowpolytree.interface.new_socket(name='Trunk Base Curve', in_out='INPUT', socket_type='NodeSocketGeometry')
_s = ng_lowpolytree.interface.new_socket(name='TrunkThickness', in_out='INPUT', socket_type='NodeSocketFloat')
_s.default_value = 1.0
_s.min_value = -1e+04
_s.max_value = 1e+04
_s = ng_lowpolytree.interface.new_socket(name='Seed', in_out='INPUT', socket_type='NodeSocketFloat')
_s.min_value = -1e+04
_s.max_value = 1e+04
ng_lowpolytree.is_modifier = True
# nodes of 'LowPolyTree' reference scene objects; filled in after objects exist
ng_tress1 = bpy.data.node_groups.new('Tress1', 'GeometryNodeTree')
_s = ng_tress1.interface.new_socket(name='Geometry', in_out='OUTPUT', socket_type='NodeSocketGeometry')
_s = ng_tress1.interface.new_socket(name='TreePosition', in_out='OUTPUT', socket_type='NodeSocketVector')
_s = ng_tress1.interface.new_socket(name='Geometry', in_out='INPUT', socket_type='NodeSocketGeometry')
_s = ng_tress1.interface.new_socket(name='Seed', in_out='INPUT', socket_type='NodeSocketFloat')
_s.default_value = 0.5
_s.min_value = -1e+04
_s.max_value = 1e+04
ng_tress1.is_modifier = True
# nodes of 'Tress1' reference scene objects; filled in after objects exist
ng_lowpolytreeproceduralshader = bpy.data.node_groups.new('LowPolyTreeProceduralShader', 'GeometryNodeTree')
_s = ng_lowpolytreeproceduralshader.interface.new_socket(name='Curve', in_out='OUTPUT', socket_type='NodeSocketGeometry')
_s = ng_lowpolytreeproceduralshader.interface.new_socket(name='CurveUV', in_out='OUTPUT', socket_type='NodeSocketVector')
_s = ng_lowpolytreeproceduralshader.interface.new_socket(name='Trunk Base Curve', in_out='INPUT', socket_type='NodeSocketGeometry')
_s = ng_lowpolytreeproceduralshader.interface.new_socket(name='TrunkThickness', in_out='INPUT', socket_type='NodeSocketFloat')
_s.default_value = 1.0
_s.min_value = -1e+04
_s.max_value = 1e+04
_s = ng_lowpolytreeproceduralshader.interface.new_socket(name='Seed', in_out='INPUT', socket_type='NodeSocketFloat')
_s.min_value = -1e+04
_s.max_value = 1e+04
_s = ng_lowpolytreeproceduralshader.interface.new_socket(name='LeavesPrefab', in_out='INPUT', socket_type='NodeSocketCollection')
_s = ng_lowpolytreeproceduralshader.interface.new_socket(name='Leaves Density', in_out='INPUT', socket_type='NodeSocketFloat')
_s.subtype = 'FACTOR'
_s.default_value = 0.225
_s.min_value = 0.0
_s.max_value = 1.0
ng_lowpolytreeproceduralshader.is_modifier = True
# nodes of 'LowPolyTreeProceduralShader' reference scene objects; filled in after objects exist
ng_tress2 = bpy.data.node_groups.new('Tress2', 'GeometryNodeTree')
_s = ng_tress2.interface.new_socket(name='Geometry', in_out='OUTPUT', socket_type='NodeSocketGeometry')
_s = ng_tress2.interface.new_socket(name='TreePosition', in_out='OUTPUT', socket_type='NodeSocketVector')
_s = ng_tress2.interface.new_socket(name='CurveUV', in_out='OUTPUT', socket_type='NodeSocketVector')
_s = ng_tress2.interface.new_socket(name='Geometry', in_out='INPUT', socket_type='NodeSocketGeometry')
_s = ng_tress2.interface.new_socket(name='Seed', in_out='INPUT', socket_type='NodeSocketFloat')
_s.default_value = 0.5
_s.min_value = -1e+04
_s.max_value = 1e+04
ng_tress2.is_modifier = True
# nodes of 'Tress2' reference scene objects; filled in after objects exist

# ---- material node trees
mat_italiancypress.use_nodes = True; mat_italiancypress.node_tree.nodes.clear()
_N = mat_italiancypress.node_tree.nodes; _L = mat_italiancypress.node_tree.links
n0 = _N.new('ShaderNodeTexImage'); n0.name = 'Image Texture'; n0.location = (-321, 154)
n0.image = img_italiancypress_png
n1 = _N.new('ShaderNodeOutputMaterial'); n1.name = 'Material Output'; n1.location = (597, 306)
n2 = _N.new('NodeReroute'); n2.name = 'Reroute'; n2.location = (-43, -277)
n2.width = 16
n2.socket_idname = 'NodeSocketFloat'
n3 = _N.new('ShaderNodeBsdfPrincipled'); n3.name = 'Principled BSDF'; n3.location = (10, 300)
n3.distribution = 'GGX'
n3.subsurface_method = 'RANDOM_WALK_SKIN'
n3.inputs[3].default_value = 1.45
n3.inputs[27].default_value = (0.0, 0.0, 0.0, 1.0)
n3.inputs[28].default_value = 1.0
n4 = _N.new('ShaderNodeAddShader'); n4.name = 'Add Shader'; n4.location = (377, 267)
n5 = _N.new('ShaderNodeBsdfTransparent'); n5.name = 'Transparent BSDF'; n5.location = (315, 30)
n6 = _N.new('ShaderNodeMix'); n6.name = 'Mix'; n6.location = (-160, 180)
n6.data_type = 'RGBA'
n6.inputs[6].default_value = (1.0, 1.0, 1.0, 1.0)
_L.new(n3.outputs[0], n4.inputs[0])
_L.new(n0.outputs[0], n3.inputs[0])
_L.new(n2.outputs[0], n3.inputs[4])
_L.new(n5.outputs[0], n4.inputs[1])
_L.new(n0.outputs[1], n2.inputs[0])
_L.new(n0.outputs[0], n5.inputs[0])
_L.new(n4.outputs[0], n1.inputs[0])
_L.new(n0.outputs[0], n6.inputs[7])
_L.new(n6.outputs[2], n3.inputs[14])
n1.is_active_output = True
mat_leave.use_nodes = True; mat_leave.node_tree.nodes.clear()
_N = mat_leave.node_tree.nodes; _L = mat_leave.node_tree.links
n0 = _N.new('ShaderNodeOutputMaterial'); n0.name = 'Material Output'; n0.location = (300, 300)
n1 = _N.new('ShaderNodeTexImage'); n1.name = 'Image Texture'; n1.location = (-387, 172)
n1.image = img_tree_leaf_texture_plant_green_transparent_png_1407608_png
n2 = _N.new('ShaderNodeValToRGB'); n2.name = 'ColorRamp'; n2.location = (-407, -381)
while len(n2.color_ramp.elements) > 1: n2.color_ramp.elements.remove(n2.color_ramp.elements[-1])
n2.color_ramp.elements[0].position = 0.0; n2.color_ramp.elements[0].color = (1.0, 0.007958, 0.0, 1.0)
_e = n2.color_ramp.elements.new(1.0); _e.color = (0.01931, 1.0, 0.0, 1.0)
n3 = _N.new('ShaderNodeBsdfPrincipled'); n3.name = 'Principled BSDF'; n3.location = (10, 300)
n3.distribution = 'GGX'
n3.subsurface_method = 'RANDOM_WALK_SKIN'
n3.inputs[3].default_value = 1.45
n3.inputs[8].default_value = 1.0
n3.inputs[10].default_value = 1.0
n3.inputs[14].default_value = (1.0, 0.5578, 0.7119, 1.0)
n3.inputs[18].default_value = 0.65
n3.inputs[27].default_value = (0.106, 0.1017, 0.103, 1.0)
n4 = _N.new('ShaderNodeMix'); n4.name = 'Mix'; n4.location = (-160, 180)
n4.data_type = 'RGBA'
n4.inputs[0].default_value = 1.0
n4.inputs[7].default_value = (1.0, 0.1156, 0.4238, 1.0)
_L.new(n1.outputs[1], n3.inputs[4])
_L.new(n3.outputs[0], n0.inputs[0])
_L.new(n1.outputs[0], n4.inputs[6])
_L.new(n4.outputs[2], n3.inputs[0])
n0.is_active_output = True
mat_leaves2.use_nodes = True; mat_leaves2.node_tree.nodes.clear()
_N = mat_leaves2.node_tree.nodes; _L = mat_leaves2.node_tree.links
n0 = _N.new('ShaderNodeBsdfPrincipled'); n0.name = 'Principled BSDF'; n0.location = (10, 300)
n0.distribution = 'GGX'
n0.subsurface_method = 'RANDOM_WALK_SKIN'
n0.inputs[2].default_value = 0.6682
n0.inputs[3].default_value = 1.45
n0.inputs[8].default_value = 1.0
n0.inputs[10].default_value = 0.1909
n0.inputs[14].default_value = (0.9, 0.9, 0.9, 1.0)
n0.inputs[27].default_value = (0.0, 0.0, 0.0, 1.0)
n0.inputs[28].default_value = 1.0
n1 = _N.new('ShaderNodeOutputMaterial'); n1.name = 'Material Output'; n1.location = (559, 323)
n2 = _N.new('ShaderNodeBsdfTransparent'); n2.name = 'Transparent BSDF'; n2.location = (385, 94)
n3 = _N.new('ShaderNodeAddShader'); n3.name = 'Add Shader'; n3.location = (369, 271)
n4 = _N.new('ShaderNodeAttribute'); n4.name = 'Attribute.003'; n4.location = (-1506, 155)
n4.attribute_name = 'UVMap'
n5 = _N.new('ShaderNodeTexNoise'); n5.name = 'Noise Texture'; n5.location = (-1464, -137)
n5.inputs[2].default_value = 1.0
n5.inputs[3].default_value = 0.0
n5.inputs[4].default_value = 0.0
n6 = _N.new('ShaderNodeMath'); n6.name = 'Math'; n6.location = (-1244, -128)
n6.operation = 'MULTIPLY'
n6.inputs[1].default_value = 404.0
n7 = _N.new('ShaderNodeAttribute'); n7.name = 'Attribute.002'; n7.location = (-1721, -125)
n7.attribute_name = 'Root'
n8 = _N.new('NodeReroute'); n8.name = 'Reroute'; n8.location = (-233, 176)
n8.width = 16
n8.socket_idname = 'NodeSocketVector'
n9 = _N.new('ShaderNodeTexImage'); n9.name = 'Image Texture'; n9.location = (-1332, 255)
n9.image = img_leaves2_png
n10 = _N.new('ShaderNodeHueSaturation'); n10.name = 'Hue Saturation Value'; n10.location = (-867, 377)
n10.inputs[1].default_value = 0.0
n11 = _N.new('ShaderNodeVectorMath'); n11.name = 'Vector Math'; n11.location = (-634, 326)
n11.operation = 'MULTIPLY'
n12 = _N.new('ShaderNodeMath'); n12.name = 'Math.001'; n12.location = (-1024, -101)
n12.operation = 'FRACT'
n13 = _N.new('ShaderNodeValToRGB'); n13.name = 'ColorRamp'; n13.location = (-747, -32)
while len(n13.color_ramp.elements) > 1: n13.color_ramp.elements.remove(n13.color_ramp.elements[-1])
n13.color_ramp.elements[0].position = 0.0; n13.color_ramp.elements[0].color = (1.0, 0.167, 0.1499, 1.0)
_e = n13.color_ramp.elements.new(0.1591); _e.color = (0.3309, 0.006101, 0.013, 1.0)
_e = n13.color_ramp.elements.new(0.3636); _e.color = (1.0, 0.1403, 0.0, 1.0)
_e = n13.color_ramp.elements.new(0.5432); _e.color = (0.8049, 0.965, 0.01564, 1.0)
_e = n13.color_ramp.elements.new(0.7409); _e.color = (0.3213, 0.7214, 0.04439, 1.0)
_e = n13.color_ramp.elements.new(1.0); _e.color = (0.1106, 0.965, 0.1149, 1.0)
n14 = _N.new('ShaderNodeMix'); n14.name = 'Mix'; n14.location = (-160, 180)
n14.data_type = 'RGBA'
n14.inputs[0].default_value = 0.1909
_L.new(n0.outputs[0], n3.inputs[0])
_L.new(n9.outputs[1], n0.inputs[4])
_L.new(n2.outputs[0], n3.inputs[1])
_L.new(n7.outputs[1], n5.inputs[0])
_L.new(n5.outputs[0], n6.inputs[0])
_L.new(n6.outputs[0], n12.inputs[0])
_L.new(n3.outputs[0], n1.inputs[0])
_L.new(n4.outputs[1], n9.inputs[0])
_L.new(n8.outputs[0], n2.inputs[0])
_L.new(n9.outputs[0], n10.inputs[4])
_L.new(n10.outputs[0], n11.inputs[0])
_L.new(n11.outputs[0], n8.inputs[0])
_L.new(n12.outputs[0], n13.inputs[0])
_L.new(n13.outputs[0], n11.inputs[1])
_L.new(n8.outputs[0], n14.inputs[6])
_L.new(n8.outputs[0], n14.inputs[7])
_L.new(n14.outputs[2], n0.inputs[0])
n1.is_active_output = True
mat_material.use_nodes = True; mat_material.node_tree.nodes.clear()
_N = mat_material.node_tree.nodes; _L = mat_material.node_tree.links
n0 = _N.new('ShaderNodeBsdfPrincipled'); n0.name = 'Principled BSDF'; n0.location = (10, 300)
n0.distribution = 'GGX'
n0.subsurface_method = 'RANDOM_WALK_SKIN'
n0.inputs[0].default_value = (0.1944, 0.3127, 0.05933, 1.0)
n0.inputs[2].default_value = 1.0
n0.inputs[3].default_value = 1.45
n0.inputs[14].default_value = (0.5972, 0.6564, 0.5297, 1.0)
n0.inputs[27].default_value = (0.0, 0.0, 0.0, 1.0)
n0.inputs[28].default_value = 1.0
n1 = _N.new('ShaderNodeOutputMaterial'); n1.name = 'Material Output'; n1.location = (300, 300)
_L.new(n0.outputs[0], n1.inputs[0])
n1.is_active_output = True
mat_evergreentree_001.use_nodes = True; mat_evergreentree_001.node_tree.nodes.clear()
_N = mat_evergreentree_001.node_tree.nodes; _L = mat_evergreentree_001.node_tree.links
n0 = _N.new('NodeFrame'); n0.name = 'Frame'; n0.location = (-460, 412)
n0.label = 'Calculate Trunk Area'
n0.width = 415
n1 = _N.new('NodeFrame'); n1.name = 'Frame.001'; n1.location = (-2028, -11)
n1.label = 'Unique Seed'
n1.width = 906
n2 = _N.new('ShaderNodeMath'); n2.name = 'Math'; n2.location = (30, -175)
n2.inputs[1].default_value = 0.005
n3 = _N.new('ShaderNodeMapRange'); n3.name = 'Map Range'; n3.location = (245, -30)
n3.interpolation_type = 'SMOOTHSTEP'
n4 = _N.new('ShaderNodeBump'); n4.name = 'Bump'; n4.location = (757, -150)
n4.inputs[0].default_value = 0.35
n4.inputs[1].default_value = 1.0
n4.inputs[2].default_value = 1.0
n5 = _N.new('ShaderNodeTexNoise'); n5.name = 'Noise Texture'; n5.location = (2, -254)
n5.noise_dimensions = '2D'
n5.inputs[2].default_value = 67.4
n5.inputs[3].default_value = 5.6
n5.inputs[4].default_value = 1.0
n6 = _N.new('ShaderNodeMath'); n6.name = 'Math.001'; n6.location = (536, -278)
n7 = _N.new('ShaderNodeCombineXYZ'); n7.name = 'Combine XYZ'; n7.location = (-708, -286)
n8 = _N.new('ShaderNodeMath'); n8.name = 'Math.003'; n8.location = (736, -62)
n8.operation = 'FRACT'
n9 = _N.new('ShaderNodeMath'); n9.name = 'Math.004'; n9.location = (576, -30)
n9.inputs[1].default_value = 37.9
n10 = _N.new('ShaderNodeMath'); n10.name = 'Math.002'; n10.location = (403, -53)
n10.operation = 'MULTIPLY'
n10.inputs[1].default_value = 521.0
n11 = _N.new('ShaderNodeTexNoise'); n11.name = 'Noise Texture.002'; n11.location = (223, -85)
n11.inputs[2].default_value = 1.0
n12 = _N.new('ShaderNodeAttribute'); n12.name = 'Attribute.001'; n12.location = (30, -50)
n12.attribute_name = 'InstancePos'
n13 = _N.new('ShaderNodeMath'); n13.name = 'Math.005'; n13.location = (-373, -166)
n13.operation = 'MULTIPLY'
n13.inputs[1].default_value = 412.0
n14 = _N.new('ShaderNodeMath'); n14.name = 'Math.006'; n14.location = (-474, -514)
n14.operation = 'MULTIPLY'
n14.inputs[1].default_value = 521.0
n15 = _N.new('ShaderNodeVectorMath'); n15.name = 'Vector Math'; n15.location = (-179, -249)
n16 = _N.new('ShaderNodeVectorMath'); n16.name = 'Vector Math.001'; n16.location = (-254, -418)
n17 = _N.new('ShaderNodeTexNoise'); n17.name = 'Noise Texture.001'; n17.location = (-28, -513)
n17.noise_dimensions = '2D'
n17.inputs[2].default_value = 12.5
n17.inputs[3].default_value = 15.0
n17.inputs[4].default_value = 0.0
n17.inputs[8].default_value = 0.3
n18 = _N.new('NodeReroute'); n18.name = 'Reroute'; n18.location = (-487, -120)
n18.width = 16
n18.socket_idname = 'NodeSocketFloat'
n19 = _N.new('ShaderNodeBsdfPrincipled'); n19.name = 'Principled BSDF'; n19.location = (1036, 172)
n19.distribution = 'GGX'
n19.subsurface_method = 'RANDOM_WALK_SKIN'
n19.inputs[2].default_value = 1.0
n19.inputs[3].default_value = 1.45
n19.inputs[27].default_value = (0.0, 0.0, 0.0, 1.0)
n19.inputs[28].default_value = 1.0
n20 = _N.new('ShaderNodeAttribute'); n20.name = 'Attribute'; n20.location = (-1614, 505)
n20.attribute_name = 'CurveUV'
n21 = _N.new('ShaderNodeAttribute'); n21.name = 'Attribute.002'; n21.location = (-1621, 234)
n21.attribute_name = 'CurveLengths'
n22 = _N.new('ShaderNodeSeparateXYZ'); n22.name = 'Separate XYZ'; n22.location = (-1231, 348)
n23 = _N.new('NodeReroute'); n23.name = 'Reroute.002'; n23.location = (-883, 37)
n23.width = 16
n23.socket_idname = 'NodeSocketFloat'
n24 = _N.new('NodeReroute'); n24.name = 'Reroute.001'; n24.location = (-921, 22)
n24.width = 16
n24.socket_idname = 'NodeSocketFloat'
n25 = _N.new('ShaderNodeSeparateXYZ'); n25.name = 'Separate XYZ.001'; n25.location = (-1403, 201)
n26 = _N.new('ShaderNodeMath'); n26.name = 'Math.007'; n26.location = (192, -498)
n26.operation = 'MULTIPLY'
n26.inputs[1].default_value = 1.5
n27 = _N.new('ShaderNodeValToRGB'); n27.name = 'ColorRamp'; n27.location = (-73, 125)
while len(n27.color_ramp.elements) > 1: n27.color_ramp.elements.remove(n27.color_ramp.elements[-1])
n27.color_ramp.elements[0].position = 0.0; n27.color_ramp.elements[0].color = (0.2396, 0.3221, 0.03541, 1.0)
_e = n27.color_ramp.elements.new(1.0); _e.color = (0.02778, 0.1889, 0.00981, 1.0)
n28 = _N.new('NodeReroute'); n28.name = 'Reroute.003'; n28.location = (227, 138)
n28.width = 16
n29 = _N.new('ShaderNodeOutputMaterial'); n29.name = 'Material Output'; n29.location = (1717, 262)
n30 = _N.new('ShaderNodeAddShader'); n30.name = 'Add Shader'; n30.location = (1368, 209)
n31 = _N.new('ShaderNodeMix'); n31.name = 'Mix'; n31.location = (308, 372)
n31.data_type = 'RGBA'
n31.inputs[6].default_value = (0.09091, 0.05524, 0.04714, 1.0)
n31.inputs[7].default_value = (0.03955, 0.05781, 0.008568, 1.0)
n32 = _N.new('NodeReroute'); n32.name = 'Reroute.004'; n32.location = (233, 267)
n32.width = 16
n32.socket_idname = 'NodeSocketFloat'
n33 = _N.new('ShaderNodeMix'); n33.name = 'Mix.001'; n33.location = (331, 146)
n33.data_type = 'RGBA'
n33.inputs[6].default_value = (0.0, 0.0, 0.0, 1.0)
n33.inputs[7].default_value = (0.03955, 0.05781, 0.008568, 1.0)
n34 = _N.new('ShaderNodeBsdfTransparent'); n34.name = 'Transparent BSDF'; n34.location = (1365, 19)
n35 = _N.new('ShaderNodeMix'); n35.name = 'Mix.002'; n35.location = (866, 52)
n35.data_type = 'RGBA'
n35.inputs[6].default_value = (1.0, 1.0, 1.0, 1.0)
n2.parent = n0
n3.parent = n0
n8.parent = n1
n9.parent = n1
n10.parent = n1
n11.parent = n1
n12.parent = n1
_L.new(n20.outputs[1], n22.inputs[0])
_L.new(n23.outputs[0], n7.inputs[0])
_L.new(n24.outputs[0], n7.inputs[1])
_L.new(n22.outputs[2], n3.inputs[1])
_L.new(n22.outputs[2], n2.inputs[0])
_L.new(n2.outputs[0], n3.inputs[2])
_L.new(n22.outputs[0], n3.inputs[0])
_L.new(n31.outputs[2], n19.inputs[0])
_L.new(n32.outputs[0], n31.inputs[0])
_L.new(n7.outputs[0], n15.inputs[0])
_L.new(n5.outputs[0], n6.inputs[0])
_L.new(n4.outputs[0], n19.inputs[5])
_L.new(n6.outputs[0], n4.inputs[3])
_L.new(n17.outputs[0], n26.inputs[0])
_L.new(n12.outputs[1], n11.inputs[0])
_L.new(n11.outputs[0], n10.inputs[0])
_L.new(n10.outputs[0], n9.inputs[0])
_L.new(n9.outputs[0], n8.inputs[0])
_L.new(n8.outputs[0], n18.inputs[0])
_L.new(n15.outputs[0], n5.inputs[0])
_L.new(n18.outputs[0], n13.inputs[0])
_L.new(n13.outputs[0], n15.inputs[1])
_L.new(n14.outputs[0], n16.inputs[1])
_L.new(n16.outputs[0], n17.inputs[0])
_L.new(n7.outputs[0], n16.inputs[0])
_L.new(n18.outputs[0], n14.inputs[0])
_L.new(n19.outputs[0], n30.inputs[0])
_L.new(n18.outputs[0], n27.inputs[0])
_L.new(n21.outputs[1], n25.inputs[0])
_L.new(n22.outputs[1], n24.inputs[0])
_L.new(n22.outputs[0], n23.inputs[0])
_L.new(n26.outputs[0], n6.inputs[1])
_L.new(n27.outputs[0], n28.inputs[0])
_L.new(n30.outputs[0], n29.inputs[0])
_L.new(n3.outputs[0], n32.inputs[0])
_L.new(n32.outputs[0], n33.inputs[0])
_L.new(n34.outputs[0], n30.inputs[1])
_L.new(n33.outputs[2], n34.inputs[0])
_L.new(n31.outputs[2], n35.inputs[7])
_L.new(n35.outputs[2], n19.inputs[14])
n29.is_active_output = True
mat_woodmaterial.use_nodes = True; mat_woodmaterial.node_tree.nodes.clear()
_N = mat_woodmaterial.node_tree.nodes; _L = mat_woodmaterial.node_tree.links
n0 = _N.new('ShaderNodeTexNoise'); n0.name = 'Noise Texture.001'; n0.location = (-227, -369)
n0.inputs[2].default_value = 13.4
n0.inputs[3].default_value = 0.3
n0.inputs[4].default_value = 0.1
n0.inputs[8].default_value = 0.7
n1 = _N.new('ShaderNodeBump'); n1.name = 'Bump'; n1.location = (-7, -406)
n1.inputs[0].default_value = 0.5083
n1.inputs[1].default_value = 1.0
n1.inputs[2].default_value = 1.0
n2 = _N.new('ShaderNodeValToRGB'); n2.name = 'ColorRamp'; n2.location = (74, 227)
while len(n2.color_ramp.elements) > 1: n2.color_ramp.elements.remove(n2.color_ramp.elements[-1])
n2.color_ramp.elements[0].position = 0.0; n2.color_ramp.elements[0].color = (0.05104, 0.01841, 0.0106, 1.0)
_e = n2.color_ramp.elements.new(0.3318); _e.color = (0.1998, 0.1235, 0.07244, 1.0)
_e = n2.color_ramp.elements.new(0.7273); _e.color = (0.2782, 0.1241, 0.06318, 1.0)
_e = n2.color_ramp.elements.new(0.825); _e.color = (0.2873, 0.1944, 0.1572, 1.0)
n3 = _N.new('ShaderNodeTexNoise'); n3.name = 'Noise Texture'; n3.location = (-95, 191)
n3.inputs[2].default_value = 13.4
n3.inputs[3].default_value = 0.3
n3.inputs[4].default_value = 0.1
n3.inputs[8].default_value = 0.7
n4 = _N.new('ShaderNodeAttribute'); n4.name = 'Attribute'; n4.location = (-549, 220)
n4.attribute_name = 'CurveUVMapping'
n5 = _N.new('ShaderNodeTexNoise'); n5.name = 'Noise Texture.002'; n5.location = (-582, -60)
n5.inputs[2].default_value = 1.0
n5.inputs[3].default_value = 0.3
n5.inputs[4].default_value = 0.1
n5.inputs[8].default_value = 0.7
n6 = _N.new('ShaderNodeVectorMath'); n6.name = 'Vector Math.001'; n6.location = (-418, -76)
n6.operation = 'SCALE'
n6.inputs[3].default_value = 6.0
n7 = _N.new('ShaderNodeVectorMath'); n7.name = 'Vector Math'; n7.location = (-315, 96)
n8 = _N.new('ShaderNodeAttribute'); n8.name = 'Attribute.001'; n8.location = (-504, -439)
n8.attribute_name = 'CurveUVMapping'
n9 = _N.new('ShaderNodeOutputMaterial'); n9.name = 'Material Output'; n9.location = (956, 260)
n10 = _N.new('ShaderNodeTexWhiteNoise'); n10.name = 'White Noise Texture.001'; n10.location = (-477, -268)
n11 = _N.new('ShaderNodeBsdfPrincipled'); n11.name = 'Principled BSDF'; n11.location = (688, 125)
n11.distribution = 'GGX'
n11.subsurface_method = 'RANDOM_WALK_SKIN'
n11.inputs[2].default_value = 0.7682
n11.inputs[3].default_value = 1.45
n11.inputs[13].default_value = 0.2364
n11.inputs[27].default_value = (0.0, 0.0, 0.0, 1.0)
n11.inputs[28].default_value = 1.0
n12 = _N.new('ShaderNodeAttribute'); n12.name = 'Attribute.003'; n12.location = (-126, -113)
n12.attribute_name = 'Root'
n13 = _N.new('ShaderNodeHueSaturation'); n13.name = 'Hue Saturation Value'; n13.location = (412, 79)
n14 = _N.new('ShaderNodeMapRange'); n14.name = 'Map Range'; n14.location = (236, -11)
n14.inputs[1].default_value = 0.4
n14.inputs[3].default_value = 0.47
n14.inputs[4].default_value = 0.52
n15 = _N.new('ShaderNodeTexNoise'); n15.name = 'Noise Texture.003'; n15.location = (62, -87)
n15.inputs[2].default_value = 1.0
n15.inputs[3].default_value = 0.0
n15.inputs[4].default_value = 0.0
n16 = _N.new('ShaderNodeMapRange'); n16.name = 'Map Range.001'; n16.location = (241, -245)
n16.inputs[1].default_value = 0.4
n16.inputs[3].default_value = 0.9
n16.inputs[4].default_value = 1.7
n17 = _N.new('ShaderNodeAttribute'); n17.name = 'Attribute.002'; n17.location = (-832, -64)
n17.attribute_name = 'Root'
n18 = _N.new('ShaderNodeMix'); n18.name = 'Mix'; n18.location = (518, 5)
n18.data_type = 'RGBA'
n18.inputs[6].default_value = (1.0, 1.0, 1.0, 1.0)
_L.new(n4.outputs[1], n7.inputs[0])
_L.new(n3.outputs[0], n2.inputs[0])
_L.new(n2.outputs[0], n13.inputs[4])
_L.new(n0.outputs[0], n1.inputs[3])
_L.new(n1.outputs[0], n11.inputs[5])
_L.new(n17.outputs[1], n5.inputs[0])
_L.new(n7.outputs[0], n3.inputs[0])
_L.new(n5.outputs[1], n6.inputs[0])
_L.new(n6.outputs[0], n7.inputs[1])
_L.new(n7.outputs[0], n0.inputs[0])
_L.new(n13.outputs[0], n11.inputs[0])
_L.new(n17.outputs[1], n10.inputs[0])
_L.new(n12.outputs[1], n15.inputs[0])
_L.new(n15.outputs[0], n14.inputs[0])
_L.new(n14.outputs[0], n13.inputs[0])
_L.new(n11.outputs[0], n9.inputs[0])
_L.new(n15.outputs[0], n16.inputs[0])
_L.new(n16.outputs[0], n13.inputs[2])
_L.new(n13.outputs[0], n18.inputs[7])
_L.new(n18.outputs[2], n11.inputs[14])
n9.is_active_output = True
mat_ground.use_nodes = True; mat_ground.node_tree.nodes.clear()
_N = mat_ground.node_tree.nodes; _L = mat_ground.node_tree.links
n0 = _N.new('ShaderNodeBsdfPrincipled'); n0.name = 'Principled BSDF'; n0.location = (10, 300)
n0.distribution = 'GGX'
n0.subsurface_method = 'RANDOM_WALK_SKIN'
n0.inputs[0].default_value = (0.8, 0.4549, 0.2191, 1.0)
n0.inputs[3].default_value = 1.45
n0.inputs[14].default_value = (0.9, 0.7275, 0.6096, 1.0)
n0.inputs[27].default_value = (0.0, 0.0, 0.0, 1.0)
n0.inputs[28].default_value = 1.0
n1 = _N.new('ShaderNodeOutputMaterial'); n1.name = 'Material Output'; n1.location = (300, 300)
_L.new(n0.outputs[0], n1.inputs[0])
n1.is_active_output = True

# ---- world
world_world = bpy.data.worlds.new('World'); scene.world = world_world
world_world.use_nodes = True; world_world.node_tree.nodes.clear()
_N = world_world.node_tree.nodes; _L = world_world.node_tree.links
n0 = _N.new('ShaderNodeOutputWorld'); n0.name = 'World Output'; n0.location = (300, 300)
n1 = _N.new('ShaderNodeBackground'); n1.name = 'Background'; n1.location = (10, 300)
n1.inputs[0].default_value = (0.1038, 0.2493, 0.42, 1.0)
_L.new(n1.outputs[0], n0.inputs[0])
n0.is_active_output = True
world_world.color = (0.05088, 0.05088, 0.05088)
world_world.use_sun_shadow = False
world_world.sun_shadow_jitter_overblur = 0.0

# ---- lights
light_sun = bpy.data.lights.new('Sun', 'SUN')
light_sun.color = (1.0, 0.5565, 0.3685)
light_sun.transmission_factor = 0.0
light_sun.energy = 15.0
light_sun.shadow_soft_size = 0.125
light_sun.shadow_cascade_max_distance = 1000.0

# ---- meshes
me_plane_005 = bpy.data.meshes.new('Plane.005')
me_plane_005.from_pydata([(-0.03663, 0.5027, 0.003796), (-0.03663, -0.2617, 0.007388), (1.946, 0.5027, -0.08768), (1.941, -0.2617, -0.1192), (1.554, 0.5027, -0.007384), (1.149, 0.5027, 0.05435), (0.7521, 0.5027, -0.01457), (0.3577, 0.5027, 0.00381), (0.3577, -0.2617, 0.0306), (0.7521, -0.2617, 0.06756), (1.152, -0.2617, -0.01448), (1.558, -0.2617, -0.02808), (-0.03663, 0.03029, 0.01027), (1.935, 0.03029, -0.1433), (0.3577, 0.03029, 0.03597), (0.7521, 0.03029, 0.03842), (1.154, 0.03029, 0.01823), (1.559, 0.03029, -0.01793)], [], [(17, 11, 3, 13), (12, 1, 8, 14), (14, 8, 9, 15), (15, 9, 10, 16), (16, 10, 11, 17), (5, 16, 17, 4), (6, 15, 16, 5), (7, 14, 15, 6), (0, 12, 14, 7), (4, 17, 13, 2)])
_uv = me_plane_005.uv_layers.new(name='UVMap')
_uv.uv.foreach_set('vector', [0.5378, 0.8028, 0.6838, 0.8028, 0.6838, 1.0, 0.5378, 1.0, 0.5378, 0.01407, 0.6838, 0.01407, 0.6838, 0.2113, 0.5378, 0.2113, 0.5378, 0.2113, 0.6838, 0.2113, 0.6838, 0.4084, 0.5378, 0.4084, 0.5378, 0.4084, 0.6838, 0.4084, 0.6838, 0.6056, 0.5378, 0.6056, 0.5378, 0.6056, 0.6838, 0.6056, 0.6838, 0.8028, 0.5378, 0.8028, 0.3017, 0.6056, 0.5378, 0.6056, 0.5378, 0.8028, 0.3017, 0.8028, 0.3017, 0.4084, 0.5378, 0.4084, 0.5378, 0.6056, 0.3017, 0.6056, 0.3017, 0.2113, 0.5378, 0.2113, 0.5378, 0.4084, 0.3017, 0.4084, 0.3017, 0.01407, 0.5378, 0.01407, 0.5378, 0.2113, 0.3017, 0.2113, 0.3017, 0.8028, 0.5378, 0.8028, 0.5378, 1.0, 0.3017, 1.0])
me_plane_005.materials.append(mat_italiancypress)
me_plane_005.use_remesh_fix_poles = True
me_plane_005.use_remesh_preserve_attributes = False
me_plane_005.update()
me_plane_001 = bpy.data.meshes.new('Plane.001')
me_plane_001.from_pydata([(-0.01516, -0.5572, 1.979e-05), (1.569, -0.5572, 1.979e-05), (-0.01516, 0.6893, 1.979e-05), (1.331, 0.3118, 1.979e-05), (0.7771, -0.5572, 0.04128), (0.6581, 0.5005, 0.04128)], [], [(4, 1, 3, 5), (0, 4, 5, 2)])
me_plane_001.polygons.foreach_set('use_smooth', [True] * 2)
_uv = me_plane_001.uv_layers.new(name='UVMap')
_uv.uv.foreach_set('vector', [0.4084, 0.005617, 0.7469, 0.003249, 0.6478, 0.3753, 0.3607, 0.4579, 0.0699, 0.007985, 0.4084, 0.005617, 0.3607, 0.4579, 0.07362, 0.5406])
me_plane_001.materials.append(mat_leave)
me_plane_001.use_remesh_fix_poles = True
me_plane_001.use_remesh_preserve_attributes = False
me_plane_001.update()
me_plane_002 = bpy.data.meshes.new('Plane.002')
me_plane_002.from_pydata([(-0.03889, -0.4682, 1.979e-05), (1.546, -0.4682, 1.979e-05), (-0.0004247, 0.536, 1.979e-05), (1.304, 0.47, 1.979e-05), (0.7534, -0.4682, 0.05806), (0.6517, 0.503, 0.05806)], [], [(4, 1, 3, 5), (0, 4, 5, 2)])
me_plane_002.polygons.foreach_set('use_smooth', [True] * 2)
_uv = me_plane_002.uv_layers.new(name='UVMap')
_uv.uv.foreach_set('vector', [0.6653, 0.5293, 1.009, 0.5322, 0.9003, 0.9378, 0.6176, 0.9497, 0.322, 0.5263, 0.6653, 0.5293, 0.6176, 0.9497, 0.3349, 0.9616])
me_plane_002.materials.append(mat_leave)
me_plane_002.use_remesh_fix_poles = True
me_plane_002.use_remesh_preserve_attributes = False
me_plane_002.update()
me_plane_004 = bpy.data.meshes.new('Plane.004')
me_plane_004.from_pydata([(-0.004722, 0.06327, -0.001616), (1.472, 0.1536, -0.05748), (0.1508, 0.08381, -0.004562), (0.6508, -0.102, 0.03754), (1.151, 0.08762, -0.01526), (1.151, 0.6693, 0.06469), (-0.004722, 0.302, -0.1045), (0.6508, 0.5154, 0.004913), (0.1508, 0.3862, -0.1539), (1.472, 0.5165, -0.05758), (0.6508, -0.7195, -0.05254), (-0.004722, -0.1754, 0.004913), (1.472, -0.2094, -0.06534), (1.151, -0.4941, -0.09521), (0.1508, -0.2186, 0.004913)], [], [(1, 4, 13, 12), (2, 0, 11, 14), (3, 2, 14, 10), (4, 3, 10, 13), (9, 5, 4, 1), (8, 6, 0, 2), (7, 8, 2, 3), (5, 7, 3, 4)])
me_plane_004.polygons.foreach_set('use_smooth', [True] * 8)
_uv = me_plane_004.uv_layers.new(name='UVMap')
_uv.uv.foreach_set('vector', [0.4161, 0.9107, 0.4491, 0.75, 0.74, 0.75, 0.5976, 0.9107, 0.451, 0.25, 0.4613, 0.1723, 0.5806, 0.1723, 0.6022, 0.25, 0.544, 0.5, 0.451, 0.25, 0.6022, 0.25, 0.8527, 0.5, 0.4491, 0.75, 0.544, 0.5, 0.8527, 0.5, 0.74, 0.75, 0.2347, 0.9107, 0.1583, 0.75, 0.4491, 0.75, 0.4161, 0.9107, 0.2998, 0.25, 0.342, 0.1723, 0.4613, 0.1723, 0.451, 0.25, 0.2352, 0.5, 0.2998, 0.25, 0.451, 0.25, 0.544, 0.5, 0.1583, 0.75, 0.2352, 0.5, 0.544, 0.5, 0.4491, 0.75])
me_plane_004.materials.append(mat_leaves2)
me_plane_004.use_remesh_fix_poles = True
me_plane_004.use_remesh_preserve_attributes = False
me_plane_004.update()
me_plane_006 = bpy.data.meshes.new('Plane.006')
me_plane_006.from_pydata([(-23.39, -23.39, 0.0), (23.39, -23.39, 0.0), (-23.39, 23.39, 0.0), (23.39, 23.39, 0.0)], [], [(0, 1, 3, 2)])
_uv = me_plane_006.uv_layers.new(name='UVMap')
_uv.uv.foreach_set('vector', [0.0, 0.0, 1.0, 0.0, 1.0, 1.0, 0.0, 1.0])
me_plane_006.materials.append(mat_material)
me_plane_006.materials.append(mat_italiancypress)
me_plane_006.materials.append(mat_evergreentree_001)
me_plane_006.use_remesh_fix_poles = True
me_plane_006.use_remesh_preserve_attributes = False
me_plane_006.update()
me_plane = bpy.data.meshes.new('Plane')
me_plane.from_pydata([(-38.45, -40.49, -0.6821), (38.45, -40.49, -0.6821), (-38.45, 40.49, 0.6821), (38.45, 40.49, 0.6821)], [], [(0, 1, 3, 2)])
_uv = me_plane.uv_layers.new(name='UVMap')
_uv.uv.foreach_set('vector', [0.0, 0.0, 1.0, 0.0, 1.0, 1.0, 0.0, 1.0])
me_plane.use_remesh_fix_poles = True
me_plane.use_remesh_preserve_attributes = False
me_plane.update()
me_plane_003 = bpy.data.meshes.new('Plane.003')
me_plane_003.from_pydata([(-38.45, -40.49, -0.6821), (84.75, -40.49, -0.6821), (-38.45, 40.49, 0.6821), (84.75, 40.49, 0.6821)], [], [(0, 1, 3, 2)])
me_plane_003.polygons.foreach_set('material_index', [1])
_uv = me_plane_003.uv_layers.new(name='UVMap')
_uv.uv.foreach_set('vector', [0.0, 0.0, 1.0, 0.0, 1.0, 1.0, 0.0, 1.0])
me_plane_003.materials.append(mat_woodmaterial)
me_plane_003.materials.append(mat_ground)
me_plane_003.materials.append(mat_leaves2)
me_plane_003.use_remesh_fix_poles = True
me_plane_003.use_remesh_preserve_attributes = False
me_plane_003.update()

# ---- curves / text
cu_beziercurve = bpy.data.curves.new('BezierCurve', 'CURVE')
cu_beziercurve.dimensions = '3D'
cu_beziercurve.use_path = True
cu_beziercurve.fill_mode = 'FULL'

# ---- objects
ob_italiancypres = bpy.data.objects.new('ItalianCypres', me_plane_005)
ob_sun = bpy.data.objects.new('Sun', light_sun)
ob_beziercurve = bpy.data.objects.new('BezierCurve', cu_beziercurve)
ob_leaveone = bpy.data.objects.new('LeaveOne', me_plane_001)
ob_leavetwo = bpy.data.objects.new('LeaveTwo', me_plane_002)
ob_plane_002 = bpy.data.objects.new('Plane.002', me_plane_004)
ob_italian_cypres = bpy.data.objects.new('Italian Cypres', me_plane_006)
ob_trees_set_one = bpy.data.objects.new('Trees Set one', me_plane)
ob_trees_set_ttwo = bpy.data.objects.new('Trees Set ttwo', me_plane_003)
_N = ng_evergreenbasedonsurface.nodes; _L = ng_evergreenbasedonsurface.links
n0 = _N.new('NodeFrame'); n0.name = 'Frame'; n0.location = (-452, -432)
n0.label = 'Determining Tree Length'
n0.width = 374
n1 = _N.new('NodeFrame'); n1.name = 'Frame.002'; n1.location = (2185, -313)
n1.label = 'Determine Upper part thickness'
n1.width = 1622
n2 = _N.new('NodeFrame'); n2.name = 'Frame.004'; n2.location = (1494, 333)
n2.label = 'Determine Trunk area'
n2.width = 1714
n3 = _N.new('NodeFrame'); n3.name = 'Frame.001'; n3.location = (5591, 309)
n3.label = 'Meshing curve'
n3.width = 873
n4 = _N.new('NodeFrame'); n4.name = 'Frame.003'; n4.location = (-994, 231)
n4.label = 'Spawn Trees'
n4.width = 1157
n5 = _N.new('NodeFrame'); n5.name = 'Frame.005'; n5.location = (7453, 367)
n5.label = 'Spawn Leaves'
n5.width = 2137
n6 = _N.new('NodeReroute'); n6.name = 'Reroute'; n6.location = (1093, -170)
n6.width = 16
n6.socket_idname = 'NodeSocketFloat'
n7 = _N.new('NodeReroute'); n7.name = 'Reroute.001'; n7.location = (1297, -265)
n7.width = 16
n7.socket_idname = 'NodeSocketFloat'
n8 = _N.new('GeometryNodeCaptureAttribute'); n8.name = 'Capture Attribute'; n8.location = (848, 264)
n8.capture_items.clear()
n9 = _N.new('NodeReroute'); n9.name = 'Reroute.003'; n9.location = (1140, 293)
n9.width = 16
n9.socket_idname = 'NodeSocketFloat'
n10 = _N.new('GeometryNodeSplineParameter'); n10.name = 'Spline Parameter'; n10.location = (667, 63)
n11 = _N.new('GeometryNodeRealizeInstances'); n11.name = 'Realize Instances'; n11.location = (628, 206)
n12 = _N.new('NodeGroupInput'); n12.name = 'Group Input.001'; n12.location = (30, -89)
n13 = _N.new('FunctionNodeRandomValue'); n13.name = 'Random Value'; n13.location = (204, -30)
n14 = _N.new('GeometryNodeCaptureAttribute'); n14.name = 'Capture Attribute.002'; n14.location = (1089, 268)
n14.capture_items.clear()
n15 = _N.new('NodeReroute'); n15.name = 'Reroute.007'; n15.location = (2561, 73)
n15.width = 16
n15.socket_idname = 'NodeSocketFloat'
n16 = _N.new('NodeReroute'); n16.name = 'Reroute.002'; n16.location = (2229, 284)
n16.width = 16
n16.socket_idname = 'NodeSocketFloat'
n17 = _N.new('GeometryNodeSetCurveRadius'); n17.name = 'Set Curve Radius'; n17.location = (4847, 284)
n18 = _N.new('ShaderNodeMix'); n18.name = 'Mix'; n18.location = (4407, 177)
n18.data_type = 'RGBA'
n19 = _N.new('NodeReroute'); n19.name = 'Reroute.005'; n19.location = (3865, 22)
n19.width = 16
n19.socket_idname = 'NodeSocketFloat'
n20 = _N.new('NodeReroute'); n20.name = 'Reroute.008'; n20.location = (2817, -747)
n20.width = 16
n20.socket_idname = 'NodeSocketFloat'
n21 = _N.new('GeometryNodeResampleCurve'); n21.name = 'Resample Curve'; n21.location = (465, 152)
n21.keep_last_segment = False
n21.inputs[3].default_value = 0.05
n22 = _N.new('NodeReroute'); n22.name = 'Reroute.009'; n22.location = (5916, 358)
n22.width = 16
n22.socket_idname = 'NodeSocketVector'
n23 = _N.new('NodeReroute'); n23.name = 'Reroute.010'; n23.location = (-366, 385)
n23.width = 16
n23.socket_idname = 'NodeSocketVector'
n24 = _N.new('NodeReroute'); n24.name = 'Reroute.011'; n24.location = (2669, 373)
n24.width = 16
n24.socket_idname = 'NodeSocketVector'
n25 = _N.new('ShaderNodeMath'); n25.name = 'Math.004'; n25.location = (1012, -155)
n25.operation = 'MULTIPLY'
n25.inputs[1].default_value = 0.1
n26 = _N.new('ShaderNodeTexNoise'); n26.name = 'Noise Texture'; n26.location = (623, -246)
n26.noise_dimensions = '4D'
n26.inputs[2].default_value = 11.7
n26.inputs[8].default_value = 1.5
n27 = _N.new('ShaderNodeMath'); n27.name = 'Math.002'; n27.location = (1231, -43)
n28 = _N.new('NodeReroute'); n28.name = 'Reroute.004'; n28.location = (38, -350)
n28.width = 16
n28.socket_idname = 'NodeSocketFloat'
n29 = _N.new('NodeReroute'); n29.name = 'Reroute.006'; n29.location = (53, -439)
n29.width = 16
n29.socket_idname = 'NodeSocketFloat'
n30 = _N.new('ShaderNodeRGBCurve'); n30.name = 'RGB Curves'; n30.location = (356, -52)
_c = n30.mapping.curves[3]
while len(_c.points) > 2: _c.points.remove(_c.points[-1])
_c.points[0].location = (0.0, 0.0); _c.points[0].handle_type = 'AUTO'
_c.points[1].location = (0.01364, 0.38125); _c.points[1].handle_type = 'AUTO'
_p = _c.points.new(0.34091, 0.64375); _p.handle_type = 'AUTO'
_p = _c.points.new(0.67273, 0.5625); _p.handle_type = 'AUTO'
_p = _c.points.new(1.0, 0.06875); _p.handle_type = 'AUTO'
n30.mapping.update()
n31 = _N.new('ShaderNodeMath'); n31.name = 'Math.003'; n31.location = (791, -241)
n31.operation = 'MULTIPLY'
n31.inputs[2].default_value = 0.0
n32 = _N.new('ShaderNodeMath'); n32.name = 'Math.005'; n32.location = (1452, -30)
n32.operation = 'MULTIPLY'
n33 = _N.new('NodeGroupInput'); n33.name = 'Group Input.004'; n33.location = (1235, -217)
n34 = _N.new('NodeReroute'); n34.name = 'Reroute.013'; n34.location = (4404, -236)
n34.width = 16
n34.socket_idname = 'NodeSocketFloat'
n35 = _N.new('NodeReroute'); n35.name = 'Reroute.014'; n35.location = (3149, -223)
n35.width = 16
n35.socket_idname = 'NodeSocketFloat'
n36 = _N.new('GeometryNodeSetShadeSmooth'); n36.name = 'Set Shade Smooth'; n36.location = (6612, 300)
n37 = _N.new('NodeGroupInput'); n37.name = 'Group Input.003'; n37.location = (3867, -14)
n38 = _N.new('ShaderNodeCombineXYZ'); n38.name = 'Combine XYZ.002'; n38.location = (4063, -55)
n39 = _N.new('NodeReroute'); n39.name = 'Reroute.017'; n39.location = (4214, 66)
n39.width = 16
n39.socket_idname = 'NodeSocketFloat'
n40 = _N.new('ShaderNodeSeparateXYZ'); n40.name = 'Separate XYZ'; n40.location = (4606, 199)
n41 = _N.new('GeometryNodeSetMaterial'); n41.name = 'Set Material'; n41.location = (6840, 319)
n41.inputs[2].default_value = mat_evergreentree_001
n42 = _N.new('GeometryNodeSplitEdges'); n42.name = 'Split Edges'; n42.location = (7230, 337)
n43 = _N.new('NodeReroute'); n43.name = 'Reroute.020'; n43.location = (7615, 280)
n43.width = 16
n43.socket_idname = 'NodeSocketVector'
n44 = _N.new('NodeReroute'); n44.name = 'Reroute.019'; n44.location = (7618, 308)
n44.width = 16
n44.socket_idname = 'NodeSocketGeometry'
n45 = _N.new('NodeReroute'); n45.name = 'Reroute.018'; n45.location = (2510, -245)
n45.width = 16
n45.socket_idname = 'NodeSocketFloat'
n46 = _N.new('ShaderNodeMath'); n46.name = 'Math.001'; n46.location = (1104, -356)
n46.use_clamp = True
n46.inputs[1].default_value = 0.005
n47 = _N.new('ShaderNodeMapRange'); n47.name = 'Map Range'; n47.location = (1413, -145)
n47.interpolation_type = 'SMOOTHSTEP'
n48 = _N.new('NodeReroute'); n48.name = 'Reroute.016'; n48.location = (1676, -272)
n48.width = 16
n48.socket_idname = 'NodeSocketFloat'
n49 = _N.new('GeometryNodeCaptureAttribute'); n49.name = 'Capture Attribute.005'; n49.location = (756, -30)
n49.capture_items.clear()
n50 = _N.new('NodeGroupInput'); n50.name = 'Group Input.002'; n50.location = (30, -195)
n51 = _N.new('FunctionNodeRandomValue'); n51.name = 'Random Value.001'; n51.location = (268, -353)
n51.inputs[2].default_value = -0.025
n51.inputs[3].default_value = 0.025
n52 = _N.new('ShaderNodeMath'); n52.name = 'Math'; n52.location = (435, -205)
n52.use_clamp = True
n53 = _N.new('NodeReroute'); n53.name = 'Reroute.015'; n53.location = (1403, -48)
n53.width = 16
n53.socket_idname = 'NodeSocketFloat'
n54 = _N.new('ShaderNodeMath'); n54.name = 'Math.006'; n54.location = (7045, 167)
n54.operation = 'GREATER_THAN'
n54.inputs[1].default_value = 0.95
n55 = _N.new('NodeReroute'); n55.name = 'Reroute.027'; n55.location = (6722, 49)
n55.width = 16
n55.socket_idname = 'NodeSocketFloat'
n56 = _N.new('ShaderNodeCombineXYZ'); n56.name = 'Combine XYZ'; n56.location = (365, -440)
n57 = _N.new('GeometryNodeCurvePrimitiveCircle'); n57.name = 'Curve Circle'; n57.location = (43, -206)
n58 = _N.new('GeometryNodeCaptureAttribute'); n58.name = 'Capture Attribute.003'; n58.location = (483, -121)
n58.capture_items.clear()
n59 = _N.new('GeometryNodeSplineParameter'); n59.name = 'Spline Parameter.001'; n59.location = (30, -370)
n60 = _N.new('ShaderNodeCombineXYZ'); n60.name = 'Combine XYZ.001'; n60.location = (640, -538)
n61 = _N.new('GeometryNodeCurveToMesh'); n61.name = 'Curve to Mesh'; n61.location = (703, -30)
n61.inputs[3].default_value = True
n62 = _N.new('NodeReroute'); n62.name = 'Reroute.012'; n62.location = (189, -550)
n62.width = 16
n62.socket_idname = 'NodeSocketFloat'
n63 = _N.new('GeometryNodeCaptureAttribute'); n63.name = 'Capture Attribute.001'; n63.location = (263, -134)
n63.capture_items.clear()
n64 = _N.new('NodeReroute'); n64.name = 'Reroute.028'; n64.location = (422, -258)
n64.width = 16
n64.socket_idname = 'NodeSocketFloat'
n65 = _N.new('NodeReroute'); n65.name = 'Reroute.031'; n65.location = (3556, 62)
n65.width = 16
n65.socket_idname = 'NodeSocketFloat'
n66 = _N.new('NodeReroute'); n66.name = 'Reroute.030'; n66.location = (3709, 60)
n66.width = 16
n66.socket_idname = 'NodeSocketFloat'
n67 = _N.new('NodeReroute'); n67.name = 'Reroute.032'; n67.location = (3806, 436)
n67.width = 16
n67.socket_idname = 'NodeSocketFloat'
n68 = _N.new('NodeReroute'); n68.name = 'Reroute.033'; n68.location = (7576, 490)
n68.width = 16
n68.socket_idname = 'NodeSocketFloat'
n69 = _N.new('GeometryNodeJoinGeometry'); n69.name = 'Join Geometry'; n69.location = (9615, 382)
n70 = _N.new('GeometryNodeRealizeInstances'); n70.name = 'Realize Instances.001'; n70.location = (9879, 464)
n71 = _N.new('NodeReroute'); n71.name = 'Reroute.035'; n71.location = (9063, 61)
n71.width = 16
n71.socket_idname = 'NodeSocketGeometry'
n72 = _N.new('NodeReroute'); n72.name = 'Reroute.036'; n72.location = (8191, -408)
n72.width = 16
n72.socket_idname = 'NodeSocketVector'
n73 = _N.new('NodeReroute'); n73.name = 'Reroute.024'; n73.location = (8605, -409)
n73.width = 16
n73.socket_idname = 'NodeSocketVector'
n74 = _N.new('NodeReroute'); n74.name = 'Reroute.025'; n74.location = (6898, -404)
n74.width = 16
n74.socket_idname = 'NodeSocketVector'
n75 = _N.new('NodeReroute'); n75.name = 'Reroute.040'; n75.location = (7567, -371)
n75.width = 16
n75.socket_idname = 'NodeSocketVector'
n76 = _N.new('NodeReroute'); n76.name = 'Reroute.026'; n76.location = (6972, -374)
n76.width = 16
n76.socket_idname = 'NodeSocketVector'
n77 = _N.new('NodeReroute'); n77.name = 'Reroute.039'; n77.location = (7156, -413)
n77.width = 16
n77.socket_idname = 'NodeSocketVector'
n78 = _N.new('NodeReroute'); n78.name = 'Reroute.037'; n78.location = (8385, -370)
n78.width = 16
n78.socket_idname = 'NodeSocketVector'
n79 = _N.new('NodeReroute'); n79.name = 'Reroute.042'; n79.location = (9693, -378)
n79.width = 16
n79.socket_idname = 'NodeSocketVector'
n80 = _N.new('NodeReroute'); n80.name = 'Reroute.023'; n80.location = (8699, -369)
n80.width = 16
n80.socket_idname = 'NodeSocketVector'
n81 = _N.new('NodeReroute'); n81.name = 'Reroute.041'; n81.location = (9653, -354)
n81.width = 16
n81.socket_idname = 'NodeSocketVector'
n82 = _N.new('NodeGroupInput'); n82.name = 'Group Input'; n82.location = (-1413, 81)
n83 = _N.new('NodeReroute'); n83.name = 'Reroute.043'; n83.location = (9878, 227)
n83.width = 16
n83.socket_idname = 'NodeSocketVector'
n84 = _N.new('NodeGroupOutput'); n84.name = 'Group Output.001'; n84.location = (10100, 340)
n85 = _N.new('GeometryNodeInstanceOnPoints'); n85.name = 'Instance on Points'; n85.location = (987, -134)
n86 = _N.new('GeometryNodeCaptureAttribute'); n86.name = 'Capture Attribute.004'; n86.location = (432, -30)
n86.capture_items.clear()
n87 = _N.new('GeometryNodeInputPosition'); n87.name = 'Position'; n87.location = (384, -235)
n88 = _N.new('GeometryNodeCurvePrimitiveLine'); n88.name = 'Curve Line'; n88.location = (716, -349)
n89 = _N.new('GeometryNodeDistributePointsOnFaces'); n89.name = 'Distribute Points on Faces'; n89.location = (30, -69)
n89.distribute_method = 'POISSON'
n89.use_legacy_normal = True
n89.inputs[2].default_value = 13.8
n89.inputs[3].default_value = 4.0
n90 = _N.new('ShaderNodeMath'); n90.name = 'Math.007'; n90.location = (7600, 605)
n90.operation = 'GREATER_THAN'
n90.inputs[1].default_value = 0.9
n91 = _N.new('GeometryNodeDistributePointsOnFaces'); n91.name = 'Distribute Points on Faces.001'; n91.location = (299, -54)
n91.use_legacy_normal = True
n91.inputs[3].default_value = 104.3
n92 = _N.new('NodeGroupInput'); n92.name = 'Group Input.006'; n92.location = (30, -158)
n93 = _N.new('NodeReroute'); n93.name = 'Reroute.029'; n93.location = (655, -330)
n93.width = 16
n93.socket_idname = 'NodeSocketVectorEuler'
n94 = _N.new('FunctionNodeAlignEulerToVector'); n94.name = 'Align Euler to Vector'; n94.location = (490, -216)
n95 = _N.new('GeometryNodeObjectInfo'); n95.name = 'Object Info'; n95.location = (646, -62)
n95.inputs[0].default_value = ob_italiancypres
n96 = _N.new('GeometryNodeInstanceOnPoints'); n96.name = 'Instance on Points.001'; n96.location = (1581, -37)
n97 = _N.new('GeometryNodeSetShadeSmooth'); n97.name = 'Set Shade Smooth.001'; n97.location = (1747, -30)
n98 = _N.new('GeometryNodeFlipFaces'); n98.name = 'Flip Faces'; n98.location = (1967, -33)
n99 = _N.new('NodeReroute'); n99.name = 'Reroute.021'; n99.location = (260, -688)
n99.width = 16
n99.socket_idname = 'NodeSocketGeometry'
n100 = _N.new('NodeReroute'); n100.name = 'Reroute.022'; n100.location = (1093, -695)
n100.width = 16
n100.socket_idname = 'NodeSocketGeometry'
n101 = _N.new('NodeReroute'); n101.name = 'Reroute.038'; n101.location = (827, -699)
n101.width = 16
n101.socket_idname = 'NodeSocketGeometry'
n102 = _N.new('FunctionNodeRandomValue'); n102.name = 'Random Value.002'; n102.location = (500, -399)
n102.inputs[2].default_value = 0.1
n103 = _N.new('NodeReroute'); n103.name = 'Reroute.034'; n103.location = (249, -474)
n103.width = 16
n103.socket_idname = 'NodeSocketInt'
n104 = _N.new('FunctionNodeRandomValue'); n104.name = 'Random Value.004'; n104.location = (687, -494)
n104.inputs[2].default_value = -90.0
n104.inputs[3].default_value = 90.0
n105 = _N.new('FunctionNodeRandomValue'); n105.name = 'Random Value.003'; n105.location = (921, -311)
n105.inputs[2].default_value = 6.0
n105.inputs[3].default_value = 8.0
n106 = _N.new('ShaderNodeMath'); n106.name = 'Math.008'; n106.location = (1141, -297)
n106.operation = 'MULTIPLY'
n107 = _N.new('ShaderNodeMath'); n107.name = 'Math.009'; n107.location = (1361, -247)
n107.operation = 'MULTIPLY'
n108 = _N.new('FunctionNodeAlignEulerToVector'); n108.name = 'Align Euler to Vector.001'; n108.location = (1027, -98)
n109 = _N.new('NodeGroupInput'); n109.name = 'Group Input.007'; n109.location = (947, -487)
n110 = _N.new('NodeGroupInput'); n110.name = 'Group Input.005'; n110.location = (67, -440)
n111 = _N.new('FunctionNodeRotateEuler'); n111.name = 'Rotate Euler'; n111.location = (747, -207)
n111.rotation_type = 'AXIS_ANGLE'
n112 = _N.new('GeometryNodeInputNamedAttribute'); n112.name = 'Named Attribute'; n112.location = (678, -30)
n112.inputs[0].default_value = 'radius'
n113 = _N.new('GeometryNodeSwitch'); n113.name = 'Switch'; n113.location = (678, -30)
n113.input_type = 'FLOAT'
n113.inputs[1].default_value = 1.0
n12.parent = n0
n13.parent = n0
n25.parent = n1
n26.parent = n1
n27.parent = n1
n28.parent = n1
n29.parent = n1
n30.parent = n1
n31.parent = n1
n32.parent = n1
n33.parent = n1
n46.parent = n2
n47.parent = n2
n48.parent = n2
n49.parent = n2
n50.parent = n2
n51.parent = n2
n52.parent = n2
n53.parent = n2
n56.parent = n3
n57.parent = n3
n58.parent = n3
n59.parent = n3
n60.parent = n3
n61.parent = n3
n62.parent = n3
n63.parent = n3
n64.parent = n3
n85.parent = n4
n86.parent = n4
n87.parent = n4
n88.parent = n4
n89.parent = n4
n91.parent = n5
n92.parent = n5
n93.parent = n5
n94.parent = n5
n95.parent = n5
n96.parent = n5
n97.parent = n5
n98.parent = n5
n99.parent = n5
n100.parent = n5
n101.parent = n5
n102.parent = n5
n103.parent = n5
n104.parent = n5
n105.parent = n5
n106.parent = n5
n107.parent = n5
n108.parent = n5
n109.parent = n5
n110.parent = n5
n111.parent = n5
n112.parent = n3
n113.parent = n3
_L.new(n82.outputs[0], n89.inputs[0])
_L.new(n82.outputs[1], n89.inputs[6])
_L.new(n85.outputs[0], n21.inputs[0])
_L.new(n88.outputs[0], n85.inputs[2])
_L.new(n13.outputs[1], n85.inputs[6])
_L.new(n12.outputs[2], n13.inputs[2])
_L.new(n12.outputs[3], n13.inputs[3])
_L.new(n12.outputs[1], n13.inputs[8])
_L.new(n89.outputs[0], n86.inputs[0])
_L.new(n17.outputs[0], n61.inputs[0])
_L.new(n57.outputs[0], n63.inputs[0])
_L.new(n61.outputs[0], n36.inputs[0])
_L.new(n8.outputs[0], n14.inputs[0])
_L.new(n10.outputs[0], n8.inputs[1])
_L.new(n63.outputs[0], n58.inputs[0])
_L.new(n59.outputs[0], n63.inputs[1])
_L.new(n8.outputs[1], n6.inputs[0])
_L.new(n6.outputs[0], n56.inputs[0])
_L.new(n14.outputs[0], n49.inputs[0])
_L.new(n10.outputs[1], n14.inputs[1])
_L.new(n14.outputs[1], n7.inputs[0])
_L.new(n58.outputs[0], n61.inputs[1])
_L.new(n63.outputs[1], n56.inputs[1])
_L.new(n59.outputs[1], n58.inputs[1])
_L.new(n58.outputs[1], n60.inputs[1])
_L.new(n7.outputs[0], n60.inputs[0])
_L.new(n50.outputs[4], n52.inputs[0])
_L.new(n51.outputs[1], n52.inputs[1])
_L.new(n50.outputs[1], n51.inputs[8])
_L.new(n8.outputs[1], n9.inputs[0])
_L.new(n9.outputs[0], n16.inputs[0])
_L.new(n11.outputs[0], n8.inputs[0])
_L.new(n21.outputs[0], n11.inputs[0])
_L.new(n46.outputs[0], n47.inputs[2])
_L.new(n16.outputs[0], n28.inputs[0])
_L.new(n30.outputs[0], n27.inputs[0])
_L.new(n28.outputs[0], n30.inputs[1])
_L.new(n19.outputs[0], n18.inputs[7])
_L.new(n39.outputs[0], n18.inputs[0])
_L.new(n15.outputs[0], n47.inputs[1])
_L.new(n15.outputs[0], n46.inputs[0])
_L.new(n53.outputs[0], n47.inputs[0])
_L.new(n18.outputs[2], n40.inputs[0])
_L.new(n38.outputs[0], n18.inputs[6])
_L.new(n37.outputs[5], n38.inputs[0])
_L.new(n37.outputs[5], n38.inputs[1])
_L.new(n37.outputs[5], n38.inputs[2])
_L.new(n27.outputs[0], n32.inputs[0])
_L.new(n20.outputs[0], n26.inputs[1])
_L.new(n28.outputs[0], n29.inputs[0])
_L.new(n29.outputs[0], n20.inputs[0])
_L.new(n26.outputs[0], n31.inputs[0])
_L.new(n31.outputs[0], n25.inputs[0])
_L.new(n30.outputs[0], n31.inputs[1])
_L.new(n86.outputs[0], n85.inputs[0])
_L.new(n87.outputs[0], n86.inputs[1])
_L.new(n24.outputs[0], n22.inputs[0])
_L.new(n86.outputs[1], n23.inputs[0])
_L.new(n23.outputs[0], n24.inputs[0])
_L.new(n24.outputs[0], n26.inputs[0])
_L.new(n25.outputs[0], n27.inputs[1])
_L.new(n32.outputs[0], n19.inputs[0])
_L.new(n33.outputs[6], n32.inputs[1])
_L.new(n62.outputs[0], n56.inputs[2])
_L.new(n34.outputs[0], n62.inputs[0])
_L.new(n35.outputs[0], n34.inputs[0])
_L.new(n45.outputs[0], n35.inputs[0])
_L.new(n47.outputs[0], n48.inputs[0])
_L.new(n36.outputs[0], n41.inputs[0])
_L.new(n66.outputs[0], n39.inputs[0])
_L.new(n40.outputs[0], n17.inputs[2])
_L.new(n49.outputs[0], n17.inputs[0])
_L.new(n52.outputs[0], n49.inputs[1])
_L.new(n49.outputs[1], n45.inputs[0])
_L.new(n49.outputs[1], n15.inputs[0])
_L.new(n16.outputs[0], n53.inputs[0])
_L.new(n55.outputs[0], n54.inputs[0])
_L.new(n44.outputs[0], n91.inputs[0])
_L.new(n41.outputs[0], n42.inputs[0])
_L.new(n54.outputs[0], n42.inputs[1])
_L.new(n91.outputs[0], n96.inputs[0])
_L.new(n69.outputs[0], n70.inputs[0])
_L.new(n42.outputs[0], n44.inputs[0])
_L.new(n22.outputs[0], n43.inputs[0])
_L.new(n44.outputs[0], n99.inputs[0])
_L.new(n101.outputs[0], n100.inputs[0])
_L.new(n78.outputs[0], n80.inputs[0])
_L.new(n72.outputs[0], n73.inputs[0])
_L.new(n56.outputs[0], n74.inputs[0])
_L.new(n60.outputs[0], n76.inputs[0])
_L.new(n96.outputs[0], n97.inputs[0])
_L.new(n95.outputs[4], n96.inputs[2])
_L.new(n64.outputs[0], n55.inputs[0])
_L.new(n63.outputs[1], n64.inputs[0])
_L.new(n91.outputs[1], n94.inputs[2])
_L.new(n94.outputs[0], n93.inputs[0])
_L.new(n102.outputs[1], n108.inputs[1])
_L.new(n110.outputs[1], n102.inputs[8])
_L.new(n65.outputs[0], n66.inputs[0])
_L.new(n48.outputs[0], n65.inputs[0])
_L.new(n68.outputs[0], n90.inputs[0])
_L.new(n66.outputs[0], n67.inputs[0])
_L.new(n67.outputs[0], n68.inputs[0])
_L.new(n90.outputs[0], n91.inputs[1])
_L.new(n103.outputs[0], n105.inputs[8])
_L.new(n110.outputs[1], n103.inputs[0])
_L.new(n105.outputs[1], n106.inputs[0])
_L.new(n92.outputs[1], n91.inputs[6])
_L.new(n97.outputs[0], n98.inputs[0])
_L.new(n100.outputs[0], n71.inputs[0])
_L.new(n98.outputs[0], n69.inputs[0])
_L.new(n71.outputs[0], n69.inputs[0])
_L.new(n108.outputs[0], n96.inputs[5])
_L.new(n93.outputs[0], n111.inputs[0])
_L.new(n111.outputs[0], n108.inputs[0])
_L.new(n91.outputs[1], n111.inputs[2])
_L.new(n77.outputs[0], n72.inputs[0])
_L.new(n75.outputs[0], n78.inputs[0])
_L.new(n99.outputs[0], n101.inputs[0])
_L.new(n74.outputs[0], n77.inputs[0])
_L.new(n76.outputs[0], n75.inputs[0])
_L.new(n80.outputs[0], n81.inputs[0])
_L.new(n73.outputs[0], n79.inputs[0])
_L.new(n103.outputs[0], n104.inputs[8])
_L.new(n104.outputs[1], n111.inputs[3])
_L.new(n106.outputs[0], n107.inputs[0])
_L.new(n109.outputs[5], n106.inputs[1])
_L.new(n82.outputs[7], n89.inputs[5])
_L.new(n107.outputs[0], n96.inputs[6])
_L.new(n109.outputs[8], n107.inputs[1])
_L.new(n92.outputs[9], n91.inputs[5])
_L.new(n43.outputs[0], n83.inputs[0])
_L.new(n69.outputs[0], n84.inputs[0])
_L.new(n79.outputs[0], n84.inputs[1])
_L.new(n81.outputs[0], n84.inputs[2])
_L.new(n83.outputs[0], n84.inputs[3])
_L.new(n92.outputs[9], n91.inputs[4])
_L.new(n112.outputs[1], n113.inputs[0])
_L.new(n112.outputs[0], n113.inputs[2])
_L.new(n113.outputs[0], n61.inputs[2])
n84.is_active_output = True
_N = ng_lowpolytree.nodes; _L = ng_lowpolytree.links
n0 = _N.new('NodeFrame'); n0.name = 'Main Trunk'; n0.location = (-1124, -111)
n0.label = 'Main Trunk Thickness'
n0.width = 502
n1 = _N.new('NodeFrame'); n1.name = 'Frame.001'; n1.location = (-29, 171)
n1.label = 'Distort Main Trunk'
n1.width = 796
n2 = _N.new('NodeFrame'); n2.name = 'Frame'; n2.location = (2333, 163)
n2.label = 'Meshing The Curve'
n2.width = 323
n3 = _N.new('GeometryNodeResampleCurve'); n3.name = 'Resample Curve'; n3.location = (-717, 82)
n3.keep_last_segment = False
n4 = _N.new('GeometryNodeSetCurveRadius'); n4.name = 'Set Curve Radius'; n4.location = (-251, 109)
n5 = _N.new('GeometryNodeSplineParameter'); n5.name = 'Spline Parameter'; n5.location = (30, -105)
n6 = _N.new('ShaderNodeMapRange'); n6.name = 'Map Range'; n6.location = (184, -30)
n6.interpolation_type = 'SMOOTHSTEP'
n6.inputs[3].default_value = 0.4
n6.inputs[4].default_value = 0.1
n7 = _N.new('ShaderNodeMath'); n7.name = 'Math'; n7.location = (332, -31)
n7.operation = 'MULTIPLY'
n8 = _N.new('GeometryNodeSetPosition'); n8.name = 'Set Position'; n8.location = (626, -30)
n9 = _N.new('NodeGroupInput'); n9.name = 'Group Input.001'; n9.location = (30, -108)
n10 = _N.new('ShaderNodeVectorMath'); n10.name = 'Vector Math'; n10.location = (406, -152)
n11 = _N.new('GeometryNodeGroup'); n11.name = 'Group.003'; n11.location = (183, -249)
n11.node_tree = ng_noisebranches
n11.inputs[0].default_value = 0.1
n11.inputs[2].default_value = 7.3
n12 = _N.new('NodeGroupOutput'); n12.name = 'Group Output'; n12.location = (3295, 126)
n13 = _N.new('GeometryNodeCollectionInfo'); n13.name = 'Collection Info'; n13.location = (1481, -514)
n13.inputs[0].default_value = col_leavesone
n13.inputs[1].default_value = True
n13.inputs[2].default_value = True
n14 = _N.new('GeometryNodeGroup'); n14.name = 'Group.002'; n14.location = (1273, -202)
n14.width = 256
n14.node_tree = ng_branch
n14.inputs[2].default_value = 0.0
n14.inputs[3].default_value = 0.9
n14.inputs[4].default_value = 2.8
n14.inputs[5].default_value = 0.9
n14.inputs[6].default_value = 1.3
n14.inputs[7].default_value = 0.0
n15 = _N.new('GeometryNodeJoinGeometry'); n15.name = 'Join Geometry.001'; n15.location = (3069, 103)
n16 = _N.new('GeometryNodeJoinGeometry'); n16.name = 'Join Geometry'; n16.location = (2142, 136)
n17 = _N.new('GeometryNodeCurvePrimitiveCircle'); n17.name = 'Curve Circle'; n17.location = (30, -120)
n17.width = 100
n17.inputs[0].default_value = 8
n18 = _N.new('GeometryNodeCurveToMesh'); n18.name = 'Curve to Mesh'; n18.location = (153, -30)
n18.inputs[3].default_value = True
n19 = _N.new('GeometryNodeSetShadeSmooth'); n19.name = 'Set Shade Smooth'; n19.location = (2686, 147)
n19.inputs[2].default_value = False
n20 = _N.new('NodeGroupInput'); n20.name = 'Group Input.003'; n20.location = (860, -355)
n21 = _N.new('NodeGroupInput'); n21.name = 'Group Input.004'; n21.location = (1494, -681)
n22 = _N.new('NodeGroupInput'); n22.name = 'Group Input'; n22.location = (-1549, 59)
n23 = _N.new('NodeGroupInput'); n23.name = 'Group Input.002'; n23.location = (607, -291)
n24 = _N.new('GeometryNodeGroup'); n24.name = 'Group'; n24.location = (186, -82)
n24.node_tree = ng_noisemaintrunk
n24.inputs[0].default_value = 0.3
n24.inputs[2].default_value = 1.4
n25 = _N.new('GeometryNodeGroup'); n25.name = 'Group.004'; n25.location = (1721, -429)
n25.node_tree = ng_leaves
n25.inputs[2].default_value = 0.225
n25.inputs[4].default_value = 3.0
n26 = _N.new('GeometryNodeGroup'); n26.name = 'Group.001'; n26.location = (914, -61)
n26.width = 256
n26.node_tree = ng_branch
n26.inputs[2].default_value = 0.5
n26.inputs[3].default_value = 0.1
n26.inputs[4].default_value = 3.5
n26.inputs[5].default_value = 3.1
n26.inputs[6].default_value = 0.1
n26.inputs[7].default_value = 35.5
n27 = _N.new('GeometryNodeInputNamedAttribute'); n27.name = 'Named Attribute'; n27.location = (128, -30)
n27.inputs[0].default_value = 'radius'
n28 = _N.new('GeometryNodeSwitch'); n28.name = 'Switch'; n28.location = (128, -30)
n28.input_type = 'FLOAT'
n28.inputs[1].default_value = 1.0
n5.parent = n0
n6.parent = n0
n7.parent = n0
n8.parent = n1
n9.parent = n1
n10.parent = n1
n11.parent = n1
n17.parent = n2
n18.parent = n2
n24.parent = n1
n27.parent = n2
n28.parent = n2
_L.new(n22.outputs[0], n3.inputs[0])
_L.new(n18.outputs[0], n19.inputs[0])
_L.new(n3.outputs[0], n4.inputs[0])
_L.new(n17.outputs[0], n18.inputs[1])
_L.new(n5.outputs[0], n6.inputs[0])
_L.new(n4.outputs[0], n8.inputs[0])
_L.new(n6.outputs[0], n7.inputs[0])
_L.new(n7.outputs[0], n4.inputs[2])
_L.new(n22.outputs[1], n7.inputs[1])
_L.new(n8.outputs[0], n16.inputs[0])
_L.new(n24.outputs[0], n10.inputs[0])
_L.new(n9.outputs[2], n24.inputs[1])
_L.new(n8.outputs[0], n26.inputs[0])
_L.new(n16.outputs[0], n18.inputs[0])
_L.new(n26.outputs[0], n16.inputs[0])
_L.new(n26.outputs[0], n14.inputs[0])
_L.new(n23.outputs[2], n26.inputs[1])
_L.new(n20.outputs[2], n14.inputs[1])
_L.new(n14.outputs[0], n16.inputs[0])
_L.new(n9.outputs[2], n11.inputs[1])
_L.new(n10.outputs[0], n8.inputs[3])
_L.new(n11.outputs[0], n10.inputs[1])
_L.new(n14.outputs[0], n25.inputs[0])
_L.new(n13.outputs[0], n25.inputs[1])
_L.new(n15.outputs[0], n12.inputs[0])
_L.new(n19.outputs[0], n15.inputs[0])
_L.new(n21.outputs[2], n25.inputs[3])
_L.new(n25.outputs[0], n15.inputs[0])
_L.new(n27.outputs[1], n28.inputs[0])
_L.new(n27.outputs[0], n28.inputs[2])
_L.new(n28.outputs[0], n18.inputs[2])
n12.is_active_output = True
_N = ng_tress1.nodes; _L = ng_tress1.links
n0 = _N.new('ShaderNodeCombineXYZ'); n0.name = 'Combine XYZ'; n0.location = (-366, -351)
n0.inputs[0].default_value = 1.0
n0.inputs[1].default_value = 1.0
n1 = _N.new('FunctionNodeRandomValue'); n1.name = 'Random Value'; n1.location = (-424, -517)
n1.inputs[2].default_value = 14.7
n1.inputs[3].default_value = 29.0
n2 = _N.new('GeometryNodeCurvePrimitiveLine'); n2.name = 'Curve Line'; n2.location = (-578, -368)
n3 = _N.new('GeometryNodeDistributePointsOnFaces'); n3.name = 'Distribute Points on Faces'; n3.location = (-747, -74)
n3.distribute_method = 'POISSON'
n3.use_legacy_normal = True
n3.inputs[2].default_value = 12.0
n3.inputs[3].default_value = 27.6
n3.inputs[4].default_value = 0.02
n4 = _N.new('GeometryNodeInstanceOnPoints'); n4.name = 'Instance on Points'; n4.location = (-260, -50)
n5 = _N.new('NodeGroupInput'); n5.name = 'Group Input.001'; n5.location = (129, -419)
n6 = _N.new('NodeGroupInput'); n6.name = 'Group Input.003'; n6.location = (-618, -626)
n7 = _N.new('FunctionNodeRandomValue'); n7.name = 'Random Value.001'; n7.location = (470, -427)
n7.inputs[2].default_value = -1.0
n8 = _N.new('GeometryNodeInputID'); n8.name = 'ID'; n8.location = (-128, -344)
n9 = _N.new('FunctionNodeRandomValue'); n9.name = 'Random Value.002'; n9.location = (516, -660)
n9.inputs[2].default_value = 0.9
n9.inputs[3].default_value = 2.2
n10 = _N.new('GeometryNodeObjectInfo'); n10.name = 'Object Info'; n10.location = (1063, -330)
n10.inputs[0].default_value = ob_beziercurve
n11 = _N.new('NodeGroupInput'); n11.name = 'Group Input.004'; n11.location = (1462, -352)
n12 = _N.new('ShaderNodeMath'); n12.name = 'Math'; n12.location = (334, -153)
n13 = _N.new('GeometryNodeRealizeInstances'); n13.name = 'Realize Instances'; n13.location = (219, -76)
n14 = _N.new('NodeGroupInput'); n14.name = 'Group Input.002'; n14.location = (-948, -407)
n15 = _N.new('NodeGroupInput'); n15.name = 'Group Input.005'; n15.location = (-1224, -272)
n16 = _N.new('FunctionNodeRandomValue'); n16.name = 'Random Value.003'; n16.location = (-989, -189)
n16.inputs[2].default_value = 0.1
n16.inputs[3].default_value = 0.3
n17 = _N.new('NodeGroupInput'); n17.name = 'Group Input'; n17.location = (-1039, 63)
n18 = _N.new('GeometryNodeCaptureAttribute'); n18.name = 'Capture Attribute'; n18.location = (65, -201)
n18.capture_items.clear()
n19 = _N.new('GeometryNodeCaptureAttribute'); n19.name = 'Capture Attribute.001'; n19.location = (-497, -61)
n19.capture_items.clear()
n20 = _N.new('GeometryNodeInputPosition'); n20.name = 'Position'; n20.location = (-588, -311)
n21 = _N.new('GeometryNodeJoinGeometry'); n21.name = 'Join Geometry'; n21.location = (1594, 70)
n22 = _N.new('NodeGroupOutput'); n22.name = 'Group Output'; n22.location = (2386, 106)
n23 = _N.new('GeometryNodeGroup'); n23.name = 'Group'; n23.location = (1520, -116)
n23.node_tree = ng_lowpolytree
n23.inputs[1].default_value = 1.0
n24 = _N.new('GeometryNodeGroup'); n24.name = 'Group.001'; n24.location = (711, -92)
n24.node_tree = ng_lowpolytree
n24.inputs[1].default_value = 1.5
_L.new(n17.outputs[0], n3.inputs[0])
_L.new(n3.outputs[0], n19.inputs[0])
_L.new(n17.outputs[0], n21.inputs[0])
_L.new(n2.outputs[0], n4.inputs[2])
_L.new(n0.outputs[0], n4.inputs[6])
_L.new(n1.outputs[1], n0.inputs[2])
_L.new(n4.outputs[0], n18.inputs[0])
_L.new(n18.outputs[0], n13.inputs[0])
_L.new(n8.outputs[0], n18.inputs[1])
_L.new(n18.outputs[1], n12.inputs[0])
_L.new(n5.outputs[1], n12.inputs[1])
_L.new(n14.outputs[1], n3.inputs[6])
_L.new(n6.outputs[1], n1.inputs[8])
_L.new(n12.outputs[0], n7.inputs[8])
_L.new(n18.outputs[1], n9.inputs[7])
_L.new(n18.outputs[1], n7.inputs[7])
_L.new(n10.outputs[4], n23.inputs[0])
_L.new(n11.outputs[1], n23.inputs[2])
_L.new(n12.outputs[0], n24.inputs[2])
_L.new(n13.outputs[0], n24.inputs[0])
_L.new(n15.outputs[1], n16.inputs[8])
_L.new(n16.outputs[1], n3.inputs[5])
_L.new(n19.outputs[0], n4.inputs[0])
_L.new(n20.outputs[0], n19.inputs[1])
_L.new(n19.outputs[1], n22.inputs[1])
_L.new(n21.outputs[0], n22.inputs[0])
_L.new(n23.outputs[0], n21.inputs[0])
_L.new(n24.outputs[0], n21.inputs[0])
n22.is_active_output = True
_N = ng_lowpolytreeproceduralshader.nodes; _L = ng_lowpolytreeproceduralshader.links
n0 = _N.new('NodeFrame'); n0.name = 'Main Trunk'; n0.location = (-1124, -111)
n0.label = 'Main Trunk Thickness'
n0.width = 502
n1 = _N.new('NodeFrame'); n1.name = 'Frame.001'; n1.location = (-29, 171)
n1.label = 'Distort Main Trunk'
n1.width = 796
n2 = _N.new('NodeFrame'); n2.name = 'Frame'; n2.location = (2170, 271)
n2.label = 'Meshing The Curve'
n2.width = 667
n3 = _N.new('GeometryNodeResampleCurve'); n3.name = 'Resample Curve'; n3.location = (-717, 82)
n3.keep_last_segment = False
n4 = _N.new('GeometryNodeSetCurveRadius'); n4.name = 'Set Curve Radius'; n4.location = (-251, 109)
n5 = _N.new('GeometryNodeSplineParameter'); n5.name = 'Spline Parameter'; n5.location = (30, -105)
n6 = _N.new('ShaderNodeMapRange'); n6.name = 'Map Range'; n6.location = (184, -30)
n6.interpolation_type = 'SMOOTHSTEP'
n6.inputs[3].default_value = 0.4
n6.inputs[4].default_value = 0.1
n7 = _N.new('ShaderNodeMath'); n7.name = 'Math'; n7.location = (332, -31)
n7.operation = 'MULTIPLY'
n8 = _N.new('GeometryNodeSetPosition'); n8.name = 'Set Position'; n8.location = (626, -30)
n9 = _N.new('NodeGroupInput'); n9.name = 'Group Input.001'; n9.location = (30, -108)
n10 = _N.new('ShaderNodeVectorMath'); n10.name = 'Vector Math'; n10.location = (406, -152)
n11 = _N.new('GeometryNodeGroup'); n11.name = 'Group.003'; n11.location = (183, -249)
n11.node_tree = ng_noisebranches
n11.inputs[0].default_value = 0.1
n11.inputs[2].default_value = 7.3
n12 = _N.new('GeometryNodeJoinGeometry'); n12.name = 'Join Geometry'; n12.location = (2142, 136)
n13 = _N.new('NodeGroupInput'); n13.name = 'Group Input'; n13.location = (-1549, 59)
n14 = _N.new('NodeGroupInput'); n14.name = 'Group Input.002'; n14.location = (607, -291)
n15 = _N.new('GeometryNodeGroup'); n15.name = 'Group'; n15.location = (186, -82)
n15.node_tree = ng_noisemaintrunk
n15.inputs[0].default_value = 0.3
n15.inputs[2].default_value = 1.4
n16 = _N.new('GeometryNodeGroup'); n16.name = 'Group.001'; n16.location = (914, -61)
n16.width = 256
n16.node_tree = ng_branch
n16.inputs[2].default_value = 0.5
n16.inputs[3].default_value = 0.1
n16.inputs[4].default_value = 3.5
n16.inputs[5].default_value = 3.1
n16.inputs[6].default_value = 0.1
n16.inputs[7].default_value = 35.5
n17 = _N.new('GeometryNodeCollectionInfo'); n17.name = 'Collection Info'; n17.location = (1481, -514)
n17.inputs[1].default_value = True
n17.inputs[2].default_value = True
n18 = _N.new('NodeReroute'); n18.name = 'Reroute'; n18.location = (1666, -790)
n18.width = 16
n18.socket_idname = 'NodeSocketFloat'
n19 = _N.new('GeometryNodeGroup'); n19.name = 'Group.004'; n19.location = (1721, -429)
n19.node_tree = ng_leaves
n19.inputs[4].default_value = 5.5
n20 = _N.new('NodeGroupInput'); n20.name = 'Group Input.004'; n20.location = (1298, -711)
n21 = _N.new('GeometryNodeSetShadeSmooth'); n21.name = 'Set Shade Smooth'; n21.location = (3118, 147)
n21.inputs[2].default_value = False
n22 = _N.new('GeometryNodeJoinGeometry'); n22.name = 'Join Geometry.001'; n22.location = (3669, 105)
n23 = _N.new('GeometryNodeSetMaterial'); n23.name = 'Set Material'; n23.location = (3338, 161)
n23.inputs[2].default_value = mat_woodmaterial
n24 = _N.new('GeometryNodeCaptureAttribute'); n24.name = 'Capture Attribute'; n24.location = (2388, 189)
n24.capture_items.clear()
n25 = _N.new('GeometryNodeCurveToMesh'); n25.name = 'Curve to Mesh'; n25.location = (497, -130)
n25.inputs[3].default_value = True
n26 = _N.new('GeometryNodeCurvePrimitiveCircle'); n26.name = 'Curve Circle'; n26.location = (79, -293)
n26.width = 100
n26.inputs[0].default_value = 8
n27 = _N.new('GeometryNodeSplineParameter'); n27.name = 'Spline Parameter.001'; n27.location = (30, -442)
n28 = _N.new('GeometryNodeSplineParameter'); n28.name = 'Spline Parameter.002'; n28.location = (31, -30)
n29 = _N.new('ShaderNodeCombineXYZ'); n29.name = 'Combine XYZ'; n29.location = (426, -315)
n30 = _N.new('GeometryNodeCaptureAttribute'); n30.name = 'Capture Attribute.001'; n30.location = (204, -275)
n30.capture_items.clear()
n31 = _N.new('NodeReroute'); n31.name = 'Reroute.001'; n31.location = (3793, -55)
n31.width = 16
n31.socket_idname = 'NodeSocketVector'
n32 = _N.new('NodeGroupOutput'); n32.name = 'Group Output'; n32.location = (3839, 98)
n33 = _N.new('GeometryNodeRealizeInstances'); n33.name = 'Realize Instances'; n33.location = (3343, -125)
n34 = _N.new('GeometryNodeInputNamedAttribute'); n34.name = 'Named Attribute'; n34.location = (472, -130)
n34.inputs[0].default_value = 'radius'
n35 = _N.new('GeometryNodeSwitch'); n35.name = 'Switch'; n35.location = (472, -130)
n35.input_type = 'FLOAT'
n35.inputs[1].default_value = 1.0
n5.parent = n0
n6.parent = n0
n7.parent = n0
n8.parent = n1
n9.parent = n1
n10.parent = n1
n11.parent = n1
n15.parent = n1
n25.parent = n2
n26.parent = n2
n27.parent = n2
n28.parent = n2
n29.parent = n2
n30.parent = n2
n34.parent = n2
n35.parent = n2
_L.new(n13.outputs[0], n3.inputs[0])
_L.new(n25.outputs[0], n21.inputs[0])
_L.new(n3.outputs[0], n4.inputs[0])
_L.new(n26.outputs[0], n30.inputs[0])
_L.new(n5.outputs[0], n6.inputs[0])
_L.new(n4.outputs[0], n8.inputs[0])
_L.new(n6.outputs[0], n7.inputs[0])
_L.new(n7.outputs[0], n4.inputs[2])
_L.new(n13.outputs[1], n7.inputs[1])
_L.new(n8.outputs[0], n12.inputs[0])
_L.new(n15.outputs[0], n10.inputs[0])
_L.new(n9.outputs[2], n15.inputs[1])
_L.new(n8.outputs[0], n16.inputs[0])
_L.new(n12.outputs[0], n24.inputs[0])
_L.new(n16.outputs[0], n12.inputs[0])
_L.new(n14.outputs[2], n16.inputs[1])
_L.new(n9.outputs[2], n11.inputs[1])
_L.new(n10.outputs[0], n8.inputs[3])
_L.new(n11.outputs[0], n10.inputs[1])
_L.new(n22.outputs[0], n32.inputs[0])
_L.new(n21.outputs[0], n23.inputs[0])
_L.new(n20.outputs[2], n18.inputs[0])
_L.new(n19.outputs[0], n33.inputs[0])
_L.new(n20.outputs[3], n17.inputs[0])
_L.new(n17.outputs[0], n19.inputs[1])
_L.new(n18.outputs[0], n19.inputs[3])
_L.new(n20.outputs[4], n19.inputs[2])
_L.new(n16.outputs[0], n19.inputs[0])
_L.new(n23.outputs[0], n22.inputs[0])
_L.new(n24.outputs[0], n25.inputs[0])
_L.new(n30.outputs[0], n25.inputs[1])
_L.new(n27.outputs[0], n30.inputs[1])
_L.new(n28.outputs[0], n24.inputs[1])
_L.new(n24.outputs[1], n29.inputs[0])
_L.new(n30.outputs[1], n29.inputs[1])
_L.new(n29.outputs[0], n31.inputs[0])
_L.new(n31.outputs[0], n32.inputs[1])
_L.new(n33.outputs[0], n22.inputs[0])
_L.new(n34.outputs[1], n35.inputs[0])
_L.new(n34.outputs[0], n35.inputs[2])
_L.new(n35.outputs[0], n25.inputs[2])
n32.is_active_output = True
_N = ng_tress2.nodes; _L = ng_tress2.links
n0 = _N.new('ShaderNodeCombineXYZ'); n0.name = 'Combine XYZ'; n0.location = (-366, -351)
n0.inputs[0].default_value = 1.0
n0.inputs[1].default_value = 1.0
n1 = _N.new('FunctionNodeRandomValue'); n1.name = 'Random Value'; n1.location = (-424, -517)
n1.inputs[2].default_value = 14.7
n1.inputs[3].default_value = 29.0
n2 = _N.new('GeometryNodeCurvePrimitiveLine'); n2.name = 'Curve Line'; n2.location = (-578, -368)
n3 = _N.new('GeometryNodeDistributePointsOnFaces'); n3.name = 'Distribute Points on Faces'; n3.location = (-747, -74)
n3.distribute_method = 'POISSON'
n3.use_legacy_normal = True
n3.inputs[2].default_value = 10.0
n3.inputs[3].default_value = 27.6
n3.inputs[4].default_value = 0.02
n4 = _N.new('GeometryNodeInstanceOnPoints'); n4.name = 'Instance on Points'; n4.location = (-260, -50)
n5 = _N.new('NodeGroupInput'); n5.name = 'Group Input.001'; n5.location = (129, -419)
n6 = _N.new('NodeGroupInput'); n6.name = 'Group Input.003'; n6.location = (-618, -626)
n7 = _N.new('FunctionNodeRandomValue'); n7.name = 'Random Value.001'; n7.location = (470, -427)
n7.inputs[2].default_value = -1.0
n8 = _N.new('GeometryNodeInputID'); n8.name = 'ID'; n8.location = (-128, -344)
n9 = _N.new('FunctionNodeRandomValue'); n9.name = 'Random Value.002'; n9.location = (516, -660)
n9.inputs[2].default_value = 0.9
n9.inputs[3].default_value = 2.2
n10 = _N.new('ShaderNodeMath'); n10.name = 'Math'; n10.location = (334, -153)
n11 = _N.new('GeometryNodeRealizeInstances'); n11.name = 'Realize Instances'; n11.location = (219, -76)
n12 = _N.new('NodeGroupInput'); n12.name = 'Group Input.002'; n12.location = (-948, -407)
n13 = _N.new('NodeGroupInput'); n13.name = 'Group Input.005'; n13.location = (-1224, -272)
n14 = _N.new('FunctionNodeRandomValue'); n14.name = 'Random Value.003'; n14.location = (-989, -189)
n14.inputs[2].default_value = 0.1
n14.inputs[3].default_value = 0.3
n15 = _N.new('NodeGroupInput'); n15.name = 'Group Input'; n15.location = (-1039, 63)
n16 = _N.new('GeometryNodeCaptureAttribute'); n16.name = 'Capture Attribute'; n16.location = (65, -201)
n16.capture_items.clear()
n17 = _N.new('GeometryNodeCaptureAttribute'); n17.name = 'Capture Attribute.001'; n17.location = (-497, -61)
n17.capture_items.clear()
n18 = _N.new('GeometryNodeJoinGeometry'); n18.name = 'Join Geometry'; n18.location = (1594, 70)
n19 = _N.new('GeometryNodeInputPosition'); n19.name = 'Position'; n19.location = (-515, -259)
n20 = _N.new('NodeGroupOutput'); n20.name = 'Group Output'; n20.location = (2386, 106)
n21 = _N.new('GeometryNodeObjectInfo'); n21.name = 'Object Info'; n21.location = (1116, -234)
n21.inputs[0].default_value = ob_beziercurve
n22 = _N.new('NodeGroupInput'); n22.name = 'Group Input.004'; n22.location = (1323, -446)
n23 = _N.new('GeometryNodeGroup'); n23.name = 'Group.002'; n23.location = (1505, -205)
n23.node_tree = ng_lowpolytreeproceduralshader
n23.inputs[1].default_value = 1.5
n23.inputs[3].default_value = col_leavestwo
n23.inputs[4].default_value = 0.275
n24 = _N.new('GeometryNodeGroup'); n24.name = 'Group.001'; n24.location = (711, -92)
n24.node_tree = ng_lowpolytreeproceduralshader
n24.inputs[1].default_value = 1.5
n24.inputs[3].default_value = col_leavestwo
n24.inputs[4].default_value = 0.275
_L.new(n15.outputs[0], n3.inputs[0])
_L.new(n3.outputs[0], n17.inputs[0])
_L.new(n15.outputs[0], n18.inputs[0])
_L.new(n2.outputs[0], n4.inputs[2])
_L.new(n0.outputs[0], n4.inputs[6])
_L.new(n1.outputs[1], n0.inputs[2])
_L.new(n4.outputs[0], n16.inputs[0])
_L.new(n16.outputs[0], n11.inputs[0])
_L.new(n8.outputs[0], n16.inputs[1])
_L.new(n16.outputs[1], n10.inputs[0])
_L.new(n5.outputs[1], n10.inputs[1])
_L.new(n12.outputs[1], n3.inputs[6])
_L.new(n6.outputs[1], n1.inputs[8])
_L.new(n10.outputs[0], n7.inputs[8])
_L.new(n16.outputs[1], n9.inputs[7])
_L.new(n16.outputs[1], n7.inputs[7])
_L.new(n10.outputs[0], n24.inputs[2])
_L.new(n11.outputs[0], n24.inputs[0])
_L.new(n13.outputs[1], n14.inputs[8])
_L.new(n14.outputs[1], n3.inputs[5])
_L.new(n17.outputs[0], n4.inputs[0])
_L.new(n19.outputs[0], n17.inputs[1])
_L.new(n17.outputs[1], n20.inputs[1])
_L.new(n18.outputs[0], n20.inputs[0])
_L.new(n24.outputs[0], n18.inputs[0])
_L.new(n24.outputs[1], n20.inputs[2])
_L.new(n21.outputs[4], n23.inputs[0])
_L.new(n22.outputs[1], n23.inputs[2])
_L.new(n23.outputs[0], n18.inputs[0])
n20.is_active_output = True

# ---- transforms, parenting, visibility, modifiers, constraints
ob_italiancypres.location = (-1.193, 90.51, 0.735)
ob_sun.location = (0.0, 0.0, 0.0)
ob_sun.rotation_euler = (0.5521, -0.0003471, -0.2165)
ob_beziercurve.location = (0.0, 0.0, 0.0)
ob_leaveone.location = (-1.468, 94.83, -1.979e-05)
ob_leavetwo.location = (-1.533, 96.08, -1.979e-05)
ob_plane_002.location = (-0.5806, 91.58, 0.0309)
ob_italian_cypres.location = (239.6, 1.877, 0.2361)
_m = ob_italian_cypres.modifiers.new('GeometryNodes', 'NODES')
_m.node_group = ng_geometry_nodes
_gi = [s.identifier for s in ng_geometry_nodes.interface.items_tree if s.item_type == 'SOCKET' and s.in_out == 'INPUT']
_m[_gi[1]] = -1324  # Seed
_m[_gi[2]] = 27.16  # Leaves Densioty Factor
_m[_gi[3]] = 0.2667  # LeavesSize
_m[_gi[4]] = 0.7144  # Trees Density Factor
ob_trees_set_one.location = (0.0, 0.0, 0.0)
_m = ob_trees_set_one.modifiers.new('GeometryNodes', 'NODES')
_m.node_group = ng_tress1
_gi = [s.identifier for s in ng_tress1.interface.items_tree if s.item_type == 'SOCKET' and s.in_out == 'INPUT']
_m[_gi[1]] = 5.71  # Seed
_m = ob_trees_set_one.modifiers.new('Decimate', 'DECIMATE')
_m.show_render = False
_m.ratio = 0.1862
ob_trees_set_ttwo.location = (108.1, 0.0, 0.0)
_m = ob_trees_set_ttwo.modifiers.new('GeometryNodes', 'NODES')
_m.node_group = ng_tress2
_gi = [s.identifier for s in ng_tress2.interface.items_tree if s.item_type == 'SOCKET' and s.in_out == 'INPUT']
_m[_gi[1]] = 8.39  # Seed
_m = ob_trees_set_ttwo.modifiers.new('Decimate', 'DECIMATE')
_m.show_render = False
_m.ratio = 0.1862

# ---- collection membership
scene.collection.objects.link(ob_italiancypres)
col_collection.objects.link(ob_sun)
col_collection.objects.link(ob_beziercurve)
col_leavesone.objects.link(ob_leaveone)
col_leavesone.objects.link(ob_leavetwo)
col_leavestwo.objects.link(ob_plane_002)
col_treespawners.objects.link(ob_italian_cypres)
col_treespawners.objects.link(ob_trees_set_one)
col_treespawners.objects.link(ob_trees_set_ttwo)

# ---- scene / render settings (as saved in the file)
scene.frame_start = 1; scene.frame_end = 250; scene.frame_set(1)
scene.render.engine = 'CYCLES'
scene.cycles.use_denoising = False
scene.cycles.sampling_pattern = 'TABULATED_SOBOL'
scene.cycles.use_light_tree = False
scene.cycles.transparent_max_bounces = 36
scene.view_settings.view_transform = 'Filmic'
bpy.context.view_layer.update()

# ---- added for rendering (the .blend has no active camera): camera
cam_auto = bpy.data.cameras.new('AutoCamera')
cam_auto.lens = 50.0
cam_auto.sensor_width = 36.0
cam_auto.clip_end = 5597.55
ob_auto_camera = bpy.data.objects.new('AutoCamera', cam_auto)
scene.collection.objects.link(ob_auto_camera)
ob_auto_camera.location = (427.694, -360.436, 274.348)
ob_auto_camera.rotation_euler = (1.09748, -7.21219e-08, 0.694738)
scene.camera = ob_auto_camera
bpy.context.view_layer.update()
